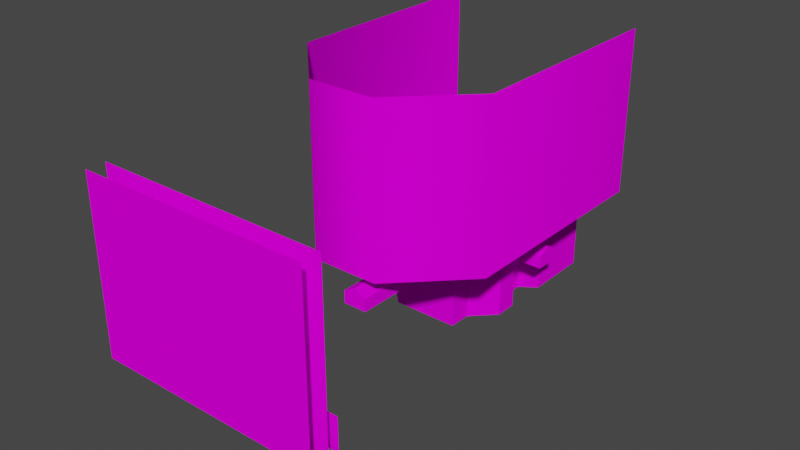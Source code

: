 # Source: level-6.blend  (saved by Blender 3.6.11; exported with 4.5.12 LTS)
import bpy
from mathutils import Matrix  # noqa: F401  (used for matrix-valued properties, if any)

bpy.ops.wm.read_factory_settings(use_empty=True)
scene = bpy.context.scene
scene.name = 'Scene'

# ---- collections
col_collection = bpy.data.collections.new('Collection'); scene.collection.children.link(col_collection)

# ---- images (referenced by path relative to the original .blend; pixels are not part of the script)
import os
ASSET_DIR = os.environ.get("B2B_ASSET_DIR", "")  # directory of the original .blend (textures are referenced by path, not embedded)
HERE = os.path.dirname(os.path.abspath(__file__))  # packed textures are extracted next to this script under _unpacked/

def load_image(name, relpath, width, height, colorspace="sRGB"):
    """Load a texture the original file referenced (path relative to the .blend, or extracted next to this script)."""
    p = next((c for c in (os.path.join(HERE, relpath), os.path.join(ASSET_DIR, relpath)) if relpath and os.path.exists(c)), "")
    if p:
        img = bpy.data.images.load(p, check_existing=True)
        img.name = name
    else:  # same state as the original file: an image datablock whose file is absent (Cycles renders it pink)
        img = bpy.data.images.new(name, width, height)
        img.source = "FILE"
        img.filepath = "//" + (relpath or name)
    img.colorspace_settings.name = colorspace
    return img
img_grass_png = load_image('grass.png', 'grass.png', 1024, 1024, 'sRGB')
img_dirt_wall_png = load_image('dirt-wall.png', 'dirt-wall.png', 1024, 1024, 'sRGB')
img_background_forest_1_png_001 = load_image('background-forest-1.png.001', 'background-forest-1.png', 1024, 1024, 'sRGB')
img_background_forest_2_png_001 = load_image('background-forest-2.png.001', 'background-forest-2.png', 1024, 1024, 'sRGB')
img_background_blackberry_bushes_png = load_image('background-blackberry-bushes.png', 'background-blackberry-bushes.png', 1024, 1024, 'sRGB')

# ---- materials (node trees are filled in below, after node groups)
mat_terrain = bpy.data.materials.new('terrain')
mat_terrain.alpha_threshold = 0.0
mat_terrain.use_backface_culling = True
mat_terrain.roughness = 0.5
mat_terrain.line_color = (0.0, 0.0, 0.0, 1.0)
mat_dirt_wall = bpy.data.materials.new('dirt wall')
mat_dirt_wall.alpha_threshold = 0.0
mat_dirt_wall.use_backface_culling = True
mat_dirt_wall.roughness = 0.5
mat_dirt_wall.line_color = (0.0, 0.0, 0.0, 1.0)
mat_tree_wall = bpy.data.materials.new('tree wall')
mat_tree_wall_solid = bpy.data.materials.new('tree wall solid')
mat_blackberry_wall = bpy.data.materials.new('blackberry wall')

# ---- material node trees
mat_terrain.use_nodes = True; mat_terrain.node_tree.nodes.clear()
_N = mat_terrain.node_tree.nodes; _L = mat_terrain.node_tree.links
n0 = _N.new('ShaderNodeOutputMaterial'); n0.name = 'Material Output'; n0.location = (300, 300)
n1 = _N.new('ShaderNodeBsdfPrincipled'); n1.name = 'Principled BSDF'; n1.location = (10, 300)
n1.distribution = 'GGX'
n1.subsurface_method = 'RANDOM_WALK_SKIN'
n1.inputs[3].default_value = 1.45
n1.inputs[13].default_value = 0.0
n1.inputs[27].default_value = (0.0, 0.0, 0.0, 1.0)
n1.inputs[28].default_value = 1.0
n2 = _N.new('ShaderNodeTexImage'); n2.name = 'Image Texture'; n2.location = (-280, 280)
n2.image = img_grass_png
_L.new(n1.outputs[0], n0.inputs[0])
_L.new(n2.outputs[0], n1.inputs[0])
n0.is_active_output = True
mat_dirt_wall.use_nodes = True; mat_dirt_wall.node_tree.nodes.clear()
_N = mat_dirt_wall.node_tree.nodes; _L = mat_dirt_wall.node_tree.links
n0 = _N.new('ShaderNodeOutputMaterial'); n0.name = 'Material Output'; n0.location = (300, 300)
n1 = _N.new('ShaderNodeBsdfPrincipled'); n1.name = 'Principled BSDF'; n1.location = (10, 300)
n1.distribution = 'GGX'
n1.subsurface_method = 'RANDOM_WALK_SKIN'
n1.inputs[3].default_value = 1.45
n1.inputs[13].default_value = 0.0
n1.inputs[27].default_value = (0.0, 0.0, 0.0, 1.0)
n1.inputs[28].default_value = 1.0
n2 = _N.new('ShaderNodeTexImage'); n2.name = 'Image Texture'; n2.location = (-280, 280)
n2.image = img_dirt_wall_png
_L.new(n1.outputs[0], n0.inputs[0])
_L.new(n2.outputs[0], n1.inputs[0])
n0.is_active_output = True
mat_tree_wall.use_nodes = True; mat_tree_wall.node_tree.nodes.clear()
_N = mat_tree_wall.node_tree.nodes; _L = mat_tree_wall.node_tree.links
n0 = _N.new('ShaderNodeBsdfPrincipled'); n0.name = 'Principled BSDF'; n0.location = (10, 300)
n0.distribution = 'GGX'
n0.subsurface_method = 'RANDOM_WALK_SKIN'
n0.inputs[2].default_value = 1.0
n0.inputs[3].default_value = 1.45
n0.inputs[13].default_value = 0.0
n0.inputs[27].default_value = (0.0, 0.0, 0.0, 1.0)
n0.inputs[28].default_value = 1.0
n1 = _N.new('ShaderNodeOutputMaterial'); n1.name = 'Material Output'; n1.location = (300, 300)
n2 = _N.new('ShaderNodeTexImage'); n2.name = 'Image Texture'; n2.location = (-280, 280)
n2.image = img_background_forest_1_png_001
n3 = _N.new('ShaderNodeTexImage'); n3.name = 'Image Texture.001'; n3.location = (-280, -120)
n3.image = img_background_forest_1_png_001
_L.new(n0.outputs[0], n1.inputs[0])
_L.new(n2.outputs[0], n0.inputs[0])
_L.new(n3.outputs[1], n0.inputs[4])
n1.is_active_output = True
mat_tree_wall_solid.use_nodes = True; mat_tree_wall_solid.node_tree.nodes.clear()
_N = mat_tree_wall_solid.node_tree.nodes; _L = mat_tree_wall_solid.node_tree.links
n0 = _N.new('ShaderNodeBsdfPrincipled'); n0.name = 'Principled BSDF'; n0.location = (10, 300)
n0.distribution = 'GGX'
n0.subsurface_method = 'RANDOM_WALK_SKIN'
n0.inputs[2].default_value = 1.0
n0.inputs[3].default_value = 1.45
n0.inputs[13].default_value = 0.0
n0.inputs[27].default_value = (0.0, 0.0, 0.0, 1.0)
n0.inputs[28].default_value = 1.0
n1 = _N.new('ShaderNodeOutputMaterial'); n1.name = 'Material Output'; n1.location = (300, 300)
n2 = _N.new('ShaderNodeTexImage'); n2.name = 'Image Texture'; n2.location = (-280, 280)
n2.image = img_background_forest_2_png_001
n3 = _N.new('ShaderNodeTexImage'); n3.name = 'Image Texture.001'; n3.location = (-280, -120)
n3.image = img_background_forest_2_png_001
_L.new(n0.outputs[0], n1.inputs[0])
_L.new(n2.outputs[0], n0.inputs[0])
_L.new(n3.outputs[1], n0.inputs[4])
n1.is_active_output = True
mat_blackberry_wall.use_nodes = True; mat_blackberry_wall.node_tree.nodes.clear()
_N = mat_blackberry_wall.node_tree.nodes; _L = mat_blackberry_wall.node_tree.links
n0 = _N.new('ShaderNodeBsdfPrincipled'); n0.name = 'Principled BSDF'; n0.location = (10, 300)
n0.distribution = 'GGX'
n0.subsurface_method = 'RANDOM_WALK_SKIN'
n0.inputs[2].default_value = 1.0
n0.inputs[3].default_value = 1.45
n0.inputs[13].default_value = 0.0
n0.inputs[27].default_value = (0.0, 0.0, 0.0, 1.0)
n0.inputs[28].default_value = 1.0
n1 = _N.new('ShaderNodeOutputMaterial'); n1.name = 'Material Output'; n1.location = (300, 300)
n2 = _N.new('ShaderNodeTexImage'); n2.name = 'Image Texture'; n2.location = (-280, 280)
n2.image = img_background_blackberry_bushes_png
n3 = _N.new('ShaderNodeTexImage'); n3.name = 'Image Texture.001'; n3.location = (-280, -120)
n3.image = img_background_blackberry_bushes_png
_L.new(n0.outputs[0], n1.inputs[0])
_L.new(n2.outputs[0], n0.inputs[0])
_L.new(n3.outputs[1], n0.inputs[4])
n1.is_active_output = True

# ---- world
world_world = bpy.data.worlds.new('World'); scene.world = world_world
world_world.use_nodes = True; world_world.node_tree.nodes.clear()
_N = world_world.node_tree.nodes; _L = world_world.node_tree.links
n0 = _N.new('ShaderNodeOutputWorld'); n0.name = 'World Output'; n0.location = (300, 300)
n1 = _N.new('ShaderNodeBackground'); n1.name = 'Background'; n1.location = (10, 300)
n1.inputs[0].default_value = (0.05088, 0.05088, 0.05088, 1.0)
_L.new(n1.outputs[0], n0.inputs[0])
n0.is_active_output = True
world_world.color = (0.05088, 0.05088, 0.05088)
world_world.use_sun_shadow = False
world_world.sun_shadow_jitter_overblur = 0.0

# ---- meshes
me_level_6 = bpy.data.meshes.new('level-6')
me_level_6.from_pydata([(-1.669e-06, -10.5, 4.768e-07), (1.875, -10.5, 4.768e-07), (0.0, 3.5, -6.912e-11), (-1.875, 0.0, 4.768e-07), (-1.875, -10.5, 4.768e-07), (1.875, -10.5, 2.0), (-1.875, -10.5, 2.0), (-1.669e-06, -10.5, 3.0), (0.0, 14.0, -12.0), (-3.5, 14.0, -12.0), (9.537e-07, 10.5, -12.0), (3.5, 14.0, -11.0), (-3.5, 10.5, -12.0), (-7.0, 14.0, -10.0), (-7.0, 10.5, -10.0), (0.0, 7.0, -6.912e-11), (-3.5, 7.0, -6.912e-11), (0.0, 10.5, -6.912e-11), (-1.278, 8.293, 5.954e-08), (0.0, 10.5, -2.0), (-1.278, 8.293, -2.0), (3.5, 10.5, -3.0), (0.0, 7.0, -3.0), (-3.5, 7.0, -3.0), (3.5, 7.0, -3.0), (1.192e-06, 7.0, -10.0), (3.5, 7.0, -10.0), (-3.5, 7.0, -10.0), (0.0, 17.5, -12.0), (-3.5, 17.5, -12.0), (3.5, 17.85, -11.0), (0.0, 21.0, -12.0), (-3.5, 21.0, -12.0), (3.5, 21.0, -11.0), (-3.5, 0.0, 3.0), (-7.0, 7.0, -3.0), (-7.0, 7.0, -10.0), (3.5, 0.0, 5.0), (-10.5, 10.5, -3.0), (-10.5, 10.5, -10.0), (-10.5, 14.0, -1.192e-07), (-10.5, 14.0, -3.0), (-10.5, 14.0, -10.0), (-7.0, 17.85, -10.0), (-3.5, 0.0, 5.0), (-7.0, 21.0, -11.0), (-10.5, 14.0, 3.0), (3.5, 10.5, -10.0), (1.875, -7.0, 2.0), (-1.875, -7.0, 2.0), (-1.669e-06, -3.5, 4.768e-07), (1.875, -7.0, 4.768e-07), (-10.5, 24.5, 5.0), (1.875, 2.384e-07, 2.0), (-1.875, 0.0, 2.0), (-1.669e-06, -3.5, 3.0), (1.875, -3.5, 2.0), (-1.875, -3.5, 4.768e-07), (-1.875, -3.5, 2.0), (-3.5, 3.5, -6.912e-11), (-3.5, 3.5, 3.0), (-10.5, 10.5, 3.0), (-7.0, 7.0, -1.192e-07), (-7.0, 7.0, 3.0), (3.5, 3.5, -6.912e-11), (3.5, 3.5, 3.0), (3.5, 7.0, -6.912e-11), (3.5, 7.0, 3.0), (3.5, 10.5, -6.912e-11), (7.0, 14.0, -6.912e-11), (-10.5, 10.5, -1.192e-07), (3.5, 3.5, 5.0), (3.5, 7.0, 5.0), (3.5, 10.5, 5.0), (3.5, 10.5, 3.0), (7.0, 14.0, -10.0), (7.0, 14.0, -3.0), (7.0, 14.0, 3.0), (-3.5, 3.5, 5.0), (-7.0, 7.0, 5.0), (-10.5, 10.5, 5.0), (-10.5, 14.0, 5.0), (-10.5, 17.5, -10.0), (-10.5, 17.5, -3.0), (-2.384e-07, -3.5, 7.0), (-3.5, 0.0, 7.0), (-3.5, 3.5, 7.0), (-7.0, 7.0, 7.0), (-1.875, -7.0, 4.768e-07), (-3.5, 0.0, -6.912e-11), (-1.669e-06, -7.0, 4.768e-07), (1.875, -3.5, 4.768e-07), (-1.669e-06, -7.0, 3.0), (-3.815e-06, 1.192e-07, 4.768e-07), (3.5, 9.537e-07, 0.0), (3.5, 0.0, 7.0), (-2.384e-07, 0.0, 7.0), (1.875, 2.384e-07, 4.768e-07), (3.5, 0.0, 3.0), (-14.0, 21.0, 5.0), (-1.907e-06, 1.192e-07, 3.0), (10.5, 22.87, -3.0), (7.0, 19.12, -3.0), (7.0, 21.0, 0.0), (7.0, 24.5, 0.0), (10.5, 19.12, -1.0), (10.5, 19.12, -3.0), (10.5, 22.87, -1.0), (10.5, 21.0, 0.0), (7.0, 21.0, -3.0), (7.0, 24.5, -3.0), (7.0, 19.12, -1.0), (7.0, 22.87, -1.0), (0.0, 24.5, -12.0), (7.0, 22.87, -3.0), (7.0, 17.5, -6.912e-11), (7.0, 17.5, -3.0), (7.0, 17.5, 3.0), (7.0, 24.5, 3.0), (7.0, 21.0, 3.0), (-3.5, 24.5, -12.0), (3.5, 24.15, -11.0), (-7.0, 24.5, -11.0), (3.5, 21.0, -3.0), (7.0, 24.5, -10.0), (3.5, 17.85, -3.0), (3.5, 24.15, -3.0), (5.96e-07, 7.0, -6.5), (-3.5, 7.0, -6.5), (3.5, 7.0, -6.5), (-7.0, 7.0, -6.5), (-10.5, 10.5, -6.5), (-10.5, 14.0, -6.5), (3.5, 10.5, -6.5), (7.0, 14.0, -6.5), (7.0, 17.5, -6.5), (3.5, 17.85, -6.5), (3.5, 21.0, -6.5), (7.0, 17.5, -10.0), (3.5, 24.15, -6.5), (7.0, 24.5, -6.5), (-10.5, 21.0, -3.0), (-10.5, 24.5, 0.0), (-10.5, 24.5, 3.0), (-10.5, 17.5, 3.0), (-10.5, 21.0, 3.0), (-7.0, 21.0, -3.0), (-7.0, 24.5, -3.0), (-7.0, 17.85, -3.0), (-10.5, 24.5, -6.5), (-7.0, 24.5, -4.5), (-7.0, 21.0, -6.5), (-10.5, 24.5, -10.0), (-7.0, 17.85, -6.5), (-10.5, 17.5, -6.5), (10.5, 21.0, -3.0), (7.0, 28.0, 0.0), (7.0, 28.0, -3.0), (0.0, 28.0, -12.0), (7.0, 28.0, 3.0), (-3.5, 28.0, -12.0), (3.5, 28.0, -11.0), (-7.0, 28.0, -11.0), (7.0, 28.0, -10.0), (7.0, 28.0, -6.5), (-10.5, 28.0, 5.0), (-10.5, 28.0, 0.0), (-10.5, 28.0, 3.0), (-10.5, 28.0, -6.5), (-10.5, 28.0, -10.0), (3.5, 10.5, 7.0), (7.0, 14.0, 5.0), (7.0, 14.0, 7.0), (-7.0, -3.5, 7.0), (-7.0, 3.5, 7.0), (-3.5, -3.5, 7.0), (-7.0, 0.0, 7.0), (3.5, -3.5, 7.0), (7.0, -3.5, 7.0), (7.0, 0.0, 7.0), (3.5, 3.5, 7.0), (7.0, 3.5, 7.0), (3.5, 7.0, 7.0), (7.0, 7.0, 7.0), (7.0, 10.5, 7.0), (-2.384e-07, -10.5, 7.0), (-7.0, -10.5, 7.0), (-3.5, -10.5, 7.0), (3.5, -10.5, 7.0), (7.0, -7.0, 7.0), (3.5, -7.0, 7.0), (-2.384e-07, -7.0, 7.0), (-3.5, -7.0, 7.0), (-7.0, -7.0, 7.0), (5.25, 12.25, -2.0), (5.25, 12.25, -6.912e-11), (1.333, 12.13, -2.0), (1.333, 12.13, -7.52e-09), (3.5, 12.5, -2.0), (3.5, 12.5, -6.912e-11), (-14.0, 19.12, -3.0), (-10.5, 22.87, -3.0), (-10.5, 21.0, 0.0), (-10.5, 17.5, 0.0), (-14.0, 22.87, -1.0), (-14.0, 22.87, -3.0), (-14.0, 19.12, -1.0), (-14.0, 21.0, 0.0), (-10.5, 22.87, -1.0), (-10.5, 19.12, -1.0), (-10.5, 19.12, -3.0), (-10.5, 24.5, -3.0), (-14.0, 21.0, -3.0), (-2.384e-07, 0.0, 5.0), (-14.0, 28.0, 5.0), (-10.5, 21.0, 5.0), (-14.0, 24.5, 5.0), (-10.5, 17.5, 5.0), (-14.0, 17.5, 5.0), (-14.0, 14.0, 5.0), (-14.0, 10.5, 5.0), (10.5, 28.0, 5.0), (10.5, 24.5, 5.0), (7.0, 21.0, 5.0), (7.0, 28.0, 5.0), (10.5, 21.0, 5.0), (7.0, 24.5, 5.0), (10.5, 17.5, 5.0), (7.0, 17.5, 5.0), (-10.5, 7.0, 7.0), (-10.5, 3.5, 7.0), (-10.5, 0.0, 7.0), (-10.5, 7.0, 5.0), (10.5, 14.0, 5.0), (10.5, 14.0, 7.0), (10.5, 10.5, 7.0), (7.0, 35.0, 0.0), (7.0, 35.0, -3.0), (0.0, 35.0, -12.0), (7.0, 35.0, 3.0), (-3.5, 35.0, -12.0), (3.5, 35.0, -11.0), (-7.0, 35.0, -11.0), (7.0, 35.0, -10.0), (7.0, 35.0, -6.5), (-10.5, 35.0, 5.0), (-10.5, 35.0, 0.0), (-10.5, 35.0, 3.0), (-10.5, 35.0, -6.5), (-10.5, 35.0, -10.0), (-14.0, 35.0, 5.0), (10.5, 35.0, 5.0), (7.0, 35.0, 5.0), (7.0, 31.5, 5.0), (7.0, 31.5, 3.0), (-3.5, 31.5, -12.0), (-7.0, 31.5, -11.0), (-10.5, 31.5, -10.0), (-10.5, 31.5, -6.5), (7.0, 31.5, -10.0), (3.5, 31.5, -11.0), (-10.5, 31.5, -3.0), (7.0, 31.5, -3.0), (7.0, 31.5, -6.5), (0.0, 31.5, -12.0), (10.5, 31.5, 5.0), (-10.5, 31.5, 3.0), (-10.5, 31.5, 5.0), (7.0, 31.5, 0.0), (-10.5, 31.5, 0.0), (-14.0, 31.5, 5.0), (-10.5, 28.0, -3.0), (-8.175, 26.04, -4.5), (-8.5, 35.0, -3.0), (-10.5, 35.0, -3.0), (-8.5, 28.0, -3.0), (-8.5, 28.0, -4.5), (-8.5, 31.5, -3.0), (-8.5, 31.5, -4.5), (-8.175, 26.04, -3.0), (-8.5, 35.0, -4.5), (-14.0, 7.0, 7.0), (-14.0, 3.5, 7.0), (-14.0, 0.0, 7.0), (-14.0, 7.0, 5.0), (10.5, 7.0, 7.0), (-10.5, -3.5, 7.0), (-14.0, -3.5, 7.0), (-10.5, -7.0, 7.0), (10.5, -3.5, 7.0), (10.5, 0.0, 7.0), (10.5, 3.5, 7.0), (14.0, 28.0, 5.0), (14.0, 24.5, 5.0), (14.0, 21.0, 5.0), (14.0, 17.5, 5.0), (14.0, 14.0, 5.0), (14.0, 14.0, 7.0), (14.0, 10.5, 7.0), (14.0, 35.0, 5.0), (14.0, 31.5, 5.0), (14.0, 7.0, 7.0), (14.0, 0.0, 7.0), (14.0, 3.5, 7.0), (-17.5, 21.0, 5.0), (-17.5, 28.0, 5.0), (-17.5, 24.5, 5.0), (-17.5, 17.5, 5.0), (-17.5, 14.0, 5.0), (-17.5, 10.5, 5.0), (-17.5, 35.0, 5.0), (-17.5, 31.5, 5.0), (-17.5, 7.0, 7.0), (-17.5, 3.5, 7.0), (-17.5, 0.0, 7.0), (-17.5, 7.0, 5.0)], [], [(93, 2, 59, 3), (59, 89, 3), (217, 218, 219, 81), (64, 2, 93, 97), (94, 64, 97), (165, 214, 216, 52), (49, 92, 7, 6), (90, 88, 4, 0), (11, 8, 10), (10, 8, 9, 12), (12, 9, 13, 14), (2, 64, 66, 15), (59, 2, 15, 16), (15, 66, 68, 17), (15, 17, 18), (19, 17, 197, 196), (18, 17, 19, 20), (19, 21, 24, 22), (20, 19, 22), (18, 20, 23, 16), (129, 127, 22, 24), (127, 128, 23, 22), (10, 12, 27, 25), (10, 25, 26), (13, 9, 29, 43), (8, 11, 30, 28), (9, 8, 28, 29), (29, 32, 45), (28, 30, 33, 31), (29, 28, 31, 32), (128, 27, 36, 130), (16, 23, 35, 62), (36, 27, 12), (36, 14, 39), (13, 42, 39, 14), (46, 40, 203, 144), (130, 36, 39, 131), (62, 35, 38, 70), (131, 39, 42, 132), (70, 38, 41, 40), (40, 41, 83, 203), (42, 13, 43, 82), (129, 24, 21, 133), (74, 77, 69, 195), (133, 21, 194), (88, 49, 6, 4), (92, 48, 5, 7), (5, 1, 0, 7), (7, 0, 4, 6), (57, 58, 49, 88), (91, 50, 90, 51), (56, 91, 51, 48), (50, 57, 88, 90), (48, 51, 1, 5), (51, 90, 0, 1), (37, 98, 100, 213), (100, 34, 44, 213), (34, 89, 59, 60), (62, 63, 60, 59), (94, 98, 65, 64), (64, 65, 67, 66), (66, 67, 74, 68), (194, 195, 69, 76), (63, 62, 70, 61), (61, 70, 40, 46), (58, 55, 92, 49), (53, 98, 94, 97), (98, 37, 71, 65), (65, 71, 72, 67), (67, 72, 73, 74), (74, 73, 171, 77), (44, 34, 60, 78), (79, 63, 61, 80), (80, 61, 46, 81), (81, 46, 144, 217), (86, 87, 174), (71, 37, 95, 180), (44, 78, 86, 85), (91, 97, 93, 50), (72, 71, 180, 182), (16, 62, 59), (98, 53, 100), (52, 216, 99, 215), (215, 99, 218, 217), (3, 54, 58, 57), (97, 91, 56, 53), (50, 93, 3, 57), (95, 37, 213, 96), (100, 53, 56, 55), (54, 100, 55, 58), (34, 100, 54), (55, 56, 48, 92), (227, 228, 171, 233), (81, 219, 220, 80), (101, 114, 109, 155), (155, 109, 102, 106), (111, 103, 108, 105), (103, 112, 107, 108), (114, 101, 107, 112), (102, 111, 105, 106), (118, 104, 103, 119), (111, 102, 116, 115), (104, 112, 103), (112, 104, 110, 114), (117, 119, 103, 115), (69, 77, 117, 115), (134, 76, 116, 135), (77, 171, 228, 117), (76, 69, 115, 116), (119, 223, 226, 118), (117, 228, 223, 119), (45, 32, 120, 122), (31, 33, 121, 113), (32, 31, 113, 120), (116, 102, 125), (102, 109, 123, 125), (109, 114, 126, 123), (126, 114, 110), (47, 75, 11), (11, 75, 138, 30), (75, 134, 135, 138), (47, 133, 134, 75), (26, 129, 133, 47), (132, 42, 82, 154), (41, 132, 154, 83), (38, 131, 132, 41), (35, 130, 131, 38), (23, 128, 130, 35), (25, 27, 128, 127), (26, 25, 127, 129), (135, 116, 125, 136), (136, 125, 123, 137), (137, 123, 126, 139), (139, 126, 110, 140), (30, 136, 137, 33), (138, 135, 136, 30), (121, 139, 140, 124), (33, 137, 139, 121), (142, 143, 145, 202), (203, 202, 145, 144), (145, 215, 217, 144), (143, 52, 215, 145), (211, 201, 147), (201, 141, 146, 147), (141, 210, 148, 146), (148, 210, 83), (211, 147, 279), (150, 147, 146, 151), (151, 146, 148, 153), (153, 148, 83, 154), (45, 151, 153, 43), (43, 153, 154, 82), (152, 149, 150, 122), (122, 150, 151, 45), (107, 101, 155, 108), (108, 155, 106, 105), (277, 278, 280, 273), (52, 143, 167, 165), (110, 104, 156, 157), (142, 211, 271, 166), (124, 140, 164, 163), (143, 142, 166, 167), (118, 226, 224, 159), (152, 122, 162, 169), (104, 118, 159, 156), (121, 124, 163, 161), (122, 120, 160, 162), (113, 121, 161, 158), (120, 113, 158, 160), (149, 152, 169, 168), (140, 110, 157, 164), (72, 182, 170, 73), (73, 170, 172, 171), (78, 79, 87, 86), (86, 174, 176, 85), (85, 176, 173, 175), (85, 175, 84, 96), (96, 84, 177, 95), (95, 177, 178, 179), (95, 179, 181, 180), (180, 181, 183, 182), (182, 183, 184, 170), (190, 191, 185, 188), (192, 193, 186, 187), (191, 192, 187, 185), (84, 175, 192, 191), (175, 173, 193, 192), (177, 84, 191, 190), (178, 177, 190, 189), (170, 184, 172), (68, 195, 199), (68, 74, 195), (134, 133, 194, 76), (197, 199, 198, 196), (194, 21, 198), (21, 19, 196), (195, 194, 198, 199), (68, 199, 197), (115, 103, 111), (200, 210, 141, 212), (212, 141, 201, 205), (208, 202, 207, 204), (202, 209, 206, 207), (210, 200, 206, 209), (201, 208, 204, 205), (208, 201, 211, 142), (203, 209, 202), (209, 203, 83, 210), (206, 200, 212, 207), (207, 212, 205, 204), (142, 202, 208), (54, 3, 89, 34), (44, 85, 96, 213), (221, 224, 226, 222), (222, 226, 223, 225), (225, 223, 228, 227), (176, 174, 230, 231), (174, 87, 229, 230), (87, 79, 232, 229), (79, 80, 232), (80, 220, 284, 232), (172, 184, 235, 234), (171, 172, 234, 233), (47, 11, 10), (47, 10, 26), (254, 253, 252, 239), (256, 255, 240, 242), (258, 257, 249, 248), (260, 259, 243, 241), (275, 276, 278, 277), (263, 262, 237, 244), (259, 263, 244, 243), (264, 260, 241, 238), (257, 256, 242, 249), (255, 264, 238, 240), (253, 265, 251, 252), (267, 266, 247, 245), (262, 268, 236, 237), (269, 261, 274, 246), (268, 254, 239, 236), (270, 267, 245, 250), (266, 269, 246, 247), (167, 166, 269, 266), (214, 165, 267, 270), (156, 159, 254, 268), (166, 271, 261, 269), (157, 156, 268, 262), (165, 167, 266, 267), (224, 221, 265, 253), (160, 158, 264, 255), (169, 162, 256, 257), (158, 161, 260, 264), (163, 164, 263, 259), (164, 157, 262, 263), (279, 272, 276, 275), (161, 163, 259, 260), (168, 169, 257, 258), (162, 160, 255, 256), (159, 224, 253, 254), (271, 275, 277, 261), (261, 277, 273, 274), (149, 168, 276, 272), (258, 278, 276, 168), (248, 280, 278, 258), (147, 150, 272, 279), (271, 211, 279, 275), (150, 149, 272), (229, 232, 284, 281), (231, 230, 282, 283), (230, 229, 281, 282), (184, 183, 285, 235), (231, 283, 287, 286), (176, 231, 286, 173), (173, 286, 288, 193), (286, 287, 288), (193, 288, 186), (183, 181, 291, 285), (178, 189, 289), (179, 178, 289, 290), (181, 179, 290, 291), (234, 235, 298, 297), (291, 290, 302, 303), (227, 233, 296, 295), (225, 227, 295, 294), (235, 285, 301, 298), (221, 222, 293, 292), (285, 291, 303, 301), (251, 265, 300, 299), (265, 221, 292, 300), (233, 234, 297, 296), (188, 189, 190), (222, 225, 294, 293), (290, 289, 302), (283, 282, 313, 314), (284, 220, 309, 315), (220, 219, 308, 309), (270, 250, 310, 311), (214, 270, 311, 305), (281, 284, 315, 312), (216, 214, 305, 306), (99, 216, 306, 304), (218, 99, 304, 307), (282, 281, 312, 313), (219, 218, 307, 308), (283, 314, 287), (63, 79, 78, 60), (16, 15, 18), (23, 20, 22), (17, 68, 197), (198, 21, 196), (43, 29, 45), (14, 36, 12)])
me_level_6.polygons.foreach_set('material_index', [0, 0, 0, 0, 0, 0, 1, 0, 0, 0, 0, 0, 0, 0, 0, 1, 1, 1, 1, 1, 1, 1, 0, 0, 0, 0, 0, 0, 0, 0, 1, 1, 0, 0, 0, 1, 1, 1, 1, 1, 1, 0, 1, 1, 1, 1, 1, 1, 1, 1, 0, 1, 0, 1, 0, 1, 1, 1, 1, 1, 1, 1, 1, 1, 1, 1, 1, 1, 1, 1, 1, 1, 1, 1, 1, 0, 1, 1, 0, 1, 0, 1, 0, 0, 1, 1, 0, 1, 1, 1, 1, 1, 0, 0, 0, 0, 1, 1, 1, 1, 1, 1, 1, 1, 1, 1, 1, 1, 1, 1, 1, 0, 0, 0, 0, 0, 0, 0, 0, 0, 1, 1, 1, 1, 1, 1, 1, 1, 1, 1, 1, 1, 1, 1, 1, 1, 1, 1, 1, 1, 1, 1, 0, 0, 0, 0, 0, 1, 1, 1, 1, 1, 1, 1, 1, 1, 1, 1, 1, 1, 1, 1, 1, 0, 1, 0, 0, 0, 0, 1, 1, 1, 1, 1, 0, 0, 0, 0, 0, 0, 0, 0, 0, 0, 0, 0, 0, 0, 0, 0, 0, 1, 1, 1, 1, 1, 1, 0, 1, 0, 0, 1, 1, 1, 1, 1, 1, 1, 1, 1, 1, 1, 1, 0, 0, 0, 0, 0, 1, 0, 0, 0, 1, 0, 0, 1, 0, 1, 0, 1, 1, 1, 0, 0, 0, 0, 1, 1, 1, 1, 0, 1, 1, 0, 1, 1, 1, 1, 0, 0, 0, 0, 1, 1, 1, 0, 1, 0, 1, 0, 0, 1, 1, 1, 1, 0, 1, 1, 0, 0, 0, 0, 0, 0, 0, 0, 0, 0, 0, 0, 0, 0, 0, 0, 0, 0, 0, 0, 0, 1, 0, 0, 0, 0, 0, 0, 0, 0, 1, 0, 0, 0, 0, 0, 0, 1, 0, 1, 0, 1, 0, 0])
_uv = me_level_6.uv_layers.new(name='UVMap')
_uv.uv.foreach_set('vector', [0.7384, -1.658, 0.7384, -1.119, 0.1999, -1.119, 0.4499, -1.658, 0.1999, -1.119, 0.1999, -1.658, 0.4499, -1.658, -0.877, 1.034, -1.415, 1.034, -1.415, 0.496, -0.877, 0.496, 1.277, -1.119, 0.7384, -1.119, 0.7384, -1.658, 1.027, -1.658, 1.277, -1.658, 1.277, -1.119, 1.027, -1.658, -0.877, 2.65, -1.415, 2.65, -1.415, 2.111, -0.877, 2.111, 0.4499, -2.735, 0.7384, -2.735, 0.7384, -3.273, 0.4499, -3.273, 0.7384, -2.735, 0.4499, -2.735, 0.4499, -3.273, 0.7384, -3.273, 1.277, 0.496, 0.7384, 0.496, 0.7384, -0.04248, 0.7384, -0.04248, 0.7384, 0.496, 0.1999, 0.496, 0.1999, -0.04248, 0.1999, -0.04248, 0.1999, 0.496, -0.3385, 0.496, -0.3385, -0.04248, 0.7384, -1.119, 1.277, -1.119, 1.277, -0.5809, 0.7384, -0.5809, 0.1999, -1.119, 0.7384, -1.119, 0.7384, -0.5809, 0.1999, -0.5809, 0.7384, -0.5809, 1.277, -0.5809, 1.277, -0.04248, 0.7384, -0.04248, 0.7384, -0.5809, 0.7384, -0.04248, 0.5418, -0.3821, -0.04248, 0.2851, -0.04248, 0.5928, 0.208, 0.5928, 0.208, 0.2851, -0.3821, 0.5928, -0.04248, 0.5928, -0.04248, 0.2851, -0.3821, 0.2851, 0.7384, -0.04248, 1.277, -0.04248, 1.277, -0.5809, 0.7384, -0.5809, 0.5418, -0.3821, 0.7384, -0.04248, 0.7384, -0.5809, 0.5418, 0.5928, 0.5418, 0.2851, 0.1999, 0.1312, 0.1999, 0.5928, 1.277, -0.4072, 0.7384, -0.4072, 0.7384, 0.1312, 1.277, 0.1312, 0.7384, -0.4072, 0.1999, -0.4072, 0.1999, 0.1312, 0.7384, 0.1312, 0.7384, -0.04248, 0.1999, -0.04248, 0.1999, -0.5809, 0.7384, -0.5809, 0.7384, -0.04248, 0.7384, -0.5809, 1.277, -0.5809, -0.3385, 0.496, 0.1999, 0.496, 0.1999, 1.034, -0.3385, 1.088, 0.7384, 0.496, 1.277, 0.496, 1.277, 1.088, 0.7384, 1.034, 0.1999, 0.496, 0.7384, 0.496, 0.7384, 1.034, 0.1999, 1.034, 0.1999, 1.034, 0.1999, 1.573, -0.3385, 1.573, 0.7384, 1.034, 1.277, 1.088, 1.277, 1.573, 0.7384, 1.573, 0.1999, 1.034, 0.7384, 1.034, 0.7384, 1.573, 0.1999, 1.573, 0.1999, -0.4072, 0.1999, -0.9457, -0.3385, -0.9457, -0.3385, -0.4072, 0.1999, 0.5928, 0.1999, 0.1312, -0.3385, 0.1312, -0.3385, 0.5928, -0.3385, -0.5809, 0.1999, -0.5809, 0.1999, -0.04248, -0.3385, -0.5809, -0.3385, -0.04248, -0.877, -0.04248, -0.3385, 0.496, -0.877, 0.496, -0.877, -0.04248, -0.3385, -0.04248, 0.496, 1.054, 0.496, 0.5928, 1.034, 0.5928, 1.034, 1.054, -0.5809, -0.4072, -0.5809, -0.9457, -0.04248, -0.9457, -0.04248, -0.4072, -0.5809, 0.5928, -0.5809, 0.1312, -0.04248, 0.1312, -0.04248, 0.5928, -0.04248, -0.4072, -0.04248, -0.9457, 0.496, -0.9457, 0.496, -0.4072, -0.04248, 0.5928, -0.04248, 0.1312, 0.496, 0.1312, 0.496, 0.5928, 0.496, 0.5928, 0.496, 0.1312, 1.034, 0.1312, 1.034, 0.5928, -0.877, 0.496, -0.3385, 0.496, -0.3385, 1.088, -0.877, 1.034, -0.5809, -0.4072, -0.5809, 0.1312, -0.04248, 0.1312, -0.04248, -0.4072, 1.277, 1.054, 1.815, 1.054, 1.815, 0.5928, 1.546, 0.5928, 1.277, -0.4072, 1.277, 0.1312, 1.546, 0.2851, -2.735, 0.5928, -2.735, 0.9005, -3.273, 0.9005, -3.273, 0.5928, 0.7384, -2.735, 1.027, -2.735, 1.027, -3.273, 0.7384, -3.273, 1.027, 0.9005, 1.027, 0.5928, 0.7384, 0.5928, 0.7384, 1.054, 0.7384, 1.054, 0.7384, 0.5928, 0.4499, 0.5928, 0.4499, 0.9005, -2.196, 0.5928, -2.196, 0.9005, -2.735, 0.9005, -2.735, 0.5928, 1.027, -2.196, 0.7384, -2.196, 0.7384, -2.735, 1.027, -2.735, -2.196, 0.9005, -2.196, 0.5928, -2.735, 0.5928, -2.735, 0.9005, 0.7384, -2.196, 0.4499, -2.196, 0.4499, -2.735, 0.7384, -2.735, -2.735, 0.9005, -2.735, 0.5928, -3.273, 0.5928, -3.273, 0.9005, 1.027, -2.735, 0.7384, -2.735, 0.7384, -3.273, 1.027, -3.273, 1.277, 1.362, 1.277, 1.054, 0.7384, 1.054, 0.7384, 1.362, 0.7384, 1.054, 0.1999, 1.054, 0.1999, 1.362, 0.7384, 1.362, -1.658, 1.054, -1.658, 0.5928, -1.119, 0.5928, -1.119, 1.054, -0.3385, 0.5928, -0.3385, 1.054, 0.1999, 1.054, 0.1999, 0.5928, -1.658, 0.5928, -1.658, 1.054, -1.119, 1.054, -1.119, 0.5928, -1.119, 0.5928, -1.119, 1.054, -0.5809, 1.054, -0.5809, 0.5928, -0.5809, 0.5928, -0.5809, 1.054, -0.04248, 1.054, -0.04248, 0.5928, 1.546, 0.2851, 1.546, 0.5928, 1.815, 0.5928, 1.815, 0.1312, -0.5809, 1.054, -0.5809, 0.5928, -0.04248, 0.5928, -0.04248, 1.054, -0.04248, 1.054, -0.04248, 0.5928, 0.496, 0.5928, 0.496, 1.054, 0.4499, -2.196, 0.7384, -2.196, 0.7384, -2.735, 0.4499, -2.735, 1.027, 0.9005, 1.277, 1.054, 1.277, 0.5928, 1.027, 0.5928, -1.658, 1.054, -1.658, 1.362, -1.119, 1.362, -1.119, 1.054, -1.119, 1.054, -1.119, 1.362, -0.5809, 1.362, -0.5809, 1.054, -0.5809, 1.054, -0.5809, 1.362, -0.04248, 1.362, -0.04248, 1.054, 1.277, 1.054, 1.277, 1.362, 1.815, 1.362, 1.815, 1.054, -1.658, 1.362, -1.658, 1.054, -1.119, 1.054, -1.119, 1.362, -0.5809, 1.362, -0.5809, 1.054, -0.04248, 1.054, -0.04248, 1.362, -0.04248, 1.362, -0.04248, 1.054, 0.496, 1.054, 0.496, 1.362, 0.496, 1.362, 0.496, 1.054, 1.034, 1.054, 1.034, 1.362, 0.1999, -1.119, -0.3385, -0.5809, -0.3385, -1.119, -1.119, 1.362, -1.658, 1.362, -1.658, 1.67, -1.119, 1.67, -1.658, 1.362, -1.119, 1.362, -1.119, 1.67, -1.658, 1.67, 1.027, -2.196, 1.027, -1.658, 0.7384, -1.658, 0.7384, -2.196, -0.5809, 1.362, -1.119, 1.362, -1.119, 1.67, -0.5809, 1.67, 0.1999, -0.5809, -0.3385, -0.5809, 0.1999, -1.119, 1.277, 1.054, 1.027, 0.9005, 0.7384, 1.054, -0.877, 2.111, -1.415, 2.111, -1.415, 1.573, -0.877, 1.573, -0.877, 1.573, -1.415, 1.573, -1.415, 1.034, -0.877, 1.034, -1.658, 0.5928, -1.658, 0.9005, -2.196, 0.9005, -2.196, 0.5928, -1.658, 0.5928, -2.196, 0.5928, -2.196, 0.9005, -1.658, 0.9005, 0.7384, -2.196, 0.7384, -1.658, 0.4499, -1.658, 0.4499, -2.196, 1.277, 1.67, 1.277, 1.362, 0.7384, 1.362, 0.7384, 1.67, 0.7384, -1.658, 1.027, -1.658, 1.027, -2.196, 0.7384, -2.196, 0.4499, -1.658, 0.7384, -1.658, 0.7384, -2.196, 0.4499, -2.196, 0.1999, 1.054, 0.7384, 1.054, 0.4499, 0.9005, 0.7384, -2.196, 1.027, -2.196, 1.027, -2.735, 0.7384, -2.735, 2.354, 1.034, 1.815, 1.034, 1.815, 0.496, 2.354, 0.496, -0.877, 0.496, -1.415, 0.496, -1.415, -0.04248, -0.877, -0.04248, 2.354, 1.861, 1.815, 1.861, 1.815, 1.573, 2.354, 1.573, 2.354, 1.573, 1.815, 1.573, 1.815, 1.284, 2.354, 1.284, 1.815, 1.284, 1.815, 1.573, 2.354, 1.573, 2.354, 1.284, 1.815, 1.573, 1.815, 1.861, 2.354, 1.861, 2.354, 1.573, 1.815, 0.1312, 2.354, 0.1312, 2.354, 0.4389, 1.815, 0.4389, 1.815, 0.1312, 1.815, 0.4389, 2.354, 0.4389, 2.354, 0.1312, 2.111, 1.054, 2.111, 0.5928, 1.573, 0.5928, 1.573, 1.054, 1.284, 0.4389, 1.284, 0.1312, 1.034, 0.1312, 1.034, 0.5928, 2.111, 0.5928, 1.861, 0.4389, 1.573, 0.5928, 1.861, 0.4389, 2.111, 0.5928, 2.111, 0.1312, 1.861, 0.1312, 1.034, 1.054, 1.573, 1.054, 1.573, 0.5928, 1.034, 0.5928, 0.496, 0.5928, 0.496, 1.054, 1.034, 1.054, 1.034, 0.5928, 0.496, -0.4072, 0.496, 0.1312, 1.034, 0.1312, 1.034, -0.4072, 0.496, 1.054, 0.496, 1.362, 1.034, 1.362, 1.034, 1.054, 0.496, 0.1312, 0.496, 0.5928, 1.034, 0.5928, 1.034, 0.1312, 1.573, 1.054, 1.573, 1.362, 2.111, 1.362, 2.111, 1.054, 1.034, 1.054, 1.034, 1.362, 1.573, 1.362, 1.573, 1.054, -0.3385, 1.573, 0.1999, 1.573, 0.1999, 2.111, -0.3385, 2.111, 0.7384, 1.573, 1.277, 1.573, 1.277, 2.058, 0.7384, 2.111, 0.1999, 1.573, 0.7384, 1.573, 0.7384, 2.111, 0.1999, 2.111, 1.815, 1.034, 1.815, 1.284, 1.277, 1.088, 1.815, 1.284, 1.815, 1.573, 1.277, 1.573, 1.277, 1.088, 1.815, 1.573, 1.815, 1.861, 1.277, 2.058, 1.277, 1.573, 1.277, 2.058, 1.815, 1.861, 1.815, 2.111, 1.277, -0.04248, 1.815, 0.496, 1.277, 0.496, 1.277, 0.496, 1.815, 0.496, 1.815, 1.034, 1.277, 1.088, 0.496, -0.9457, 0.496, -0.4072, 1.034, -0.4072, 1.034, -0.9457, 1.277, -0.9457, 1.277, -0.4072, 1.815, -0.4072, 1.815, -0.9457, -0.5809, -0.9457, -0.5809, -0.4072, -0.04248, -0.4072, -0.04248, -0.9457, 0.496, -0.4072, 0.496, -0.9457, 1.034, -0.9457, 1.034, -0.4072, 0.496, 0.1312, 0.496, -0.4072, 1.034, -0.4072, 1.034, 0.1312, -0.04248, 0.1312, -0.04248, -0.4072, 0.496, -0.4072, 0.496, 0.1312, -0.5809, 0.1312, -0.5809, -0.4072, -0.04248, -0.4072, -0.04248, 0.1312, 0.1999, 0.1312, 0.1999, -0.4072, -0.3385, -0.4072, -0.3385, 0.1312, 0.7384, -0.9457, 0.1999, -0.9457, 0.1999, -0.4072, 0.7384, -0.4072, 1.277, -0.9457, 0.7384, -0.9457, 0.7384, -0.4072, 1.277, -0.4072, 1.815, -0.4072, 1.815, 0.1312, 1.277, 0.1312, 1.277, -0.4072, 1.088, -0.4072, 1.088, 0.1312, 1.573, 0.1312, 1.573, -0.4072, 1.573, -0.4072, 1.573, 0.1312, 2.058, 0.1312, 2.058, -0.4072, 1.277, -0.4072, 1.277, 0.1312, 1.815, 0.1312, 1.815, -0.4072, 1.088, -1.1, 1.088, -0.4072, 1.573, -0.4072, 1.573, -1.1, 1.815, -0.9457, 1.815, -0.4072, 1.277, -0.4072, 1.277, -1.1, 1.277, -1.1, 1.277, -0.4072, 1.815, -0.4072, 1.815, -0.9457, 1.573, -1.1, 1.573, -0.4072, 2.058, -0.4072, 2.058, -1.1, 2.111, 0.5928, 2.111, 1.054, 1.573, 1.054, 1.573, 0.5928, 1.034, 0.5928, 1.573, 0.5928, 1.573, 1.054, 1.034, 1.054, 1.573, 1.054, 1.573, 1.362, 1.034, 1.362, 1.034, 1.054, 2.111, 1.054, 2.111, 1.362, 1.573, 1.362, 1.573, 1.054, -0.877, 2.111, -0.877, 1.861, -0.3385, 2.111, -0.877, 1.861, -0.877, 1.573, -0.3385, 1.573, -0.3385, 2.111, -0.877, 1.573, -0.877, 1.284, -0.3385, 1.088, -0.3385, 1.573, -0.3385, 1.088, -0.877, 1.284, -0.877, 1.034, -0.877, 2.111, -0.3385, 2.111, -0.5193, 2.348, 2.111, -0.09955, 2.111, 0.1312, 1.573, 0.1312, 1.573, -0.4072, 1.573, -0.4072, 1.573, 0.1312, 1.088, 0.1312, 1.088, -0.4072, -0.3385, -0.4072, -0.3385, 0.1312, -0.877, 0.1312, -0.877, -0.4072, 1.573, -1.1, 1.573, -0.4072, 1.088, -0.4072, 1.088, -1.1, -0.3385, -1.1, -0.3385, -0.4072, -0.877, -0.4072, -0.877, -0.9457, -0.877, -0.9457, -0.877, -0.4072, -0.3385, -0.09955, -0.3385, -1.1, 2.111, -1.1, 2.111, -0.09955, 1.573, -0.4072, 1.573, -1.1, 1.861, 0.4389, 1.861, 0.1312, 1.573, 0.1312, 1.573, 0.5928, 1.573, 0.5928, 1.573, 0.1312, 1.284, 0.1312, 1.284, 0.4389, 3.188, 0.1312, 3.188, -0.09955, 3.727, -0.09955, 3.727, 0.1312, 2.111, 1.362, 2.111, 1.054, 2.65, 1.054, 2.65, 1.362, 2.111, 0.1312, 2.111, 0.5928, 2.65, 0.5928, 2.65, 0.1312, 2.111, 0.5928, 2.111, 0.1312, 2.65, 0.1312, 2.65, 0.5928, 2.111, -0.9457, 2.111, -0.4072, 2.65, -0.4072, 2.65, -0.9457, 2.111, 1.054, 2.111, 0.5928, 2.65, 0.5928, 2.65, 1.054, 2.111, 1.054, 2.111, 1.362, 2.65, 1.362, 2.65, 1.054, -0.877, 2.111, -0.3385, 2.111, -0.3385, 2.65, -0.877, 2.65, 2.111, 0.5928, 2.111, 1.054, 2.65, 1.054, 2.65, 0.5928, 1.277, 2.058, 1.815, 2.111, 1.815, 2.65, 1.277, 2.65, -0.3385, 2.111, 0.1999, 2.111, 0.1999, 2.65, -0.3385, 2.65, 0.7384, 2.111, 1.277, 2.058, 1.277, 2.65, 0.7384, 2.65, 0.1999, 2.111, 0.7384, 2.111, 0.7384, 2.65, 0.1999, 2.65, 2.111, -0.4072, 2.111, -0.9457, 2.65, -0.9457, 2.65, -0.4072, 2.111, -0.4072, 2.111, 0.1312, 2.65, 0.1312, 2.65, -0.4072, -0.5809, 1.362, -0.5809, 1.67, -0.04248, 1.67, -0.04248, 1.362, 1.277, 1.362, 1.277, 1.67, 1.815, 1.67, 1.815, 1.362, 0.1999, 1.362, -0.3385, 1.362, -0.3385, 1.67, 0.1999, 1.67, 0.1999, -1.119, -0.3385, -1.119, -0.3385, -1.658, 0.1999, -1.658, 0.1999, -1.658, -0.3385, -1.658, -0.3385, -2.196, 0.1999, -2.196, 0.1999, -1.658, 0.1999, -2.196, 0.7384, -2.196, 0.7384, -1.658, 0.7384, -1.658, 0.7384, -2.196, 1.277, -2.196, 1.277, -1.658, 1.277, -1.658, 1.277, -2.196, 1.815, -2.196, 1.815, -1.658, 1.277, -1.658, 1.815, -1.658, 1.815, -1.119, 1.277, -1.119, 1.277, -1.119, 1.815, -1.119, 1.815, -0.5809, 1.277, -0.5809, 1.277, -0.5809, 1.815, -0.5809, 1.815, -0.04248, 1.277, -0.04248, 1.277, -2.735, 0.7384, -2.735, 0.7384, -3.273, 1.277, -3.273, 0.1999, -2.735, -0.3385, -2.735, -0.3385, -3.273, 0.1999, -3.273, 0.7384, -2.735, 0.1999, -2.735, 0.1999, -3.273, 0.7384, -3.273, 0.7384, -2.196, 0.1999, -2.196, 0.1999, -2.735, 0.7384, -2.735, 0.1999, -2.196, -0.3385, -2.196, -0.3385, -2.735, 0.1999, -2.735, 1.277, -2.196, 0.7384, -2.196, 0.7384, -2.735, 1.277, -2.735, 1.815, -2.196, 1.277, -2.196, 1.277, -2.735, 1.815, -2.735, 1.277, -0.04248, 1.815, -0.04248, 1.815, 0.496, 1.277, -0.04248, 1.546, 0.2267, 1.277, 0.2652, 1.277, 0.5928, 1.277, 1.054, 1.546, 0.5928, 1.815, -0.4072, 1.277, -0.4072, 1.546, 0.2851, 1.815, 0.1312, 0.9435, 0.5928, 1.277, 0.5928, 1.277, 0.2851, 0.9435, 0.2851, 1.546, 0.2267, 1.277, -0.04248, 1.277, 0.2652, 1.277, -0.04248, 0.7384, -0.04248, 0.9435, 0.208, 1.546, 0.5928, 1.546, 0.2851, 1.277, 0.2851, 1.277, 0.5928, 1.277, -0.04248, 1.277, 0.2652, 0.9435, 0.208, 1.034, 0.5928, 1.573, 0.5928, 1.284, 0.4389, -1.415, 1.284, -0.877, 1.284, -0.877, 1.573, -1.415, 1.573, -1.415, 1.573, -0.877, 1.573, -0.877, 1.861, -1.415, 1.861, -0.877, 1.861, -0.877, 1.573, -1.415, 1.573, -1.415, 1.861, -0.877, 1.573, -0.877, 1.284, -1.415, 1.284, -1.415, 1.573, -0.877, 0.1312, -1.415, 0.1312, -1.415, 0.4389, -0.877, 0.4389, -0.877, 0.1312, -0.877, 0.4389, -1.415, 0.4389, -1.415, 0.1312, 1.861, 0.4389, 1.861, 0.1312, 2.111, 0.1312, 2.111, 0.5928, 1.034, 0.5928, 1.284, 0.4389, 1.573, 0.5928, 1.284, 0.4389, 1.034, 0.5928, 1.034, 0.1312, 1.284, 0.1312, 1.284, 0.4389, 1.284, 0.1312, 1.573, 0.1312, 1.573, 0.5928, 1.573, 0.5928, 1.573, 0.1312, 1.861, 0.1312, 1.861, 0.4389, 2.111, 0.5928, 1.573, 0.5928, 1.861, 0.4389, 0.4499, 0.9005, 0.4499, 0.5928, 0.1999, 0.5928, 0.1999, 1.054, 0.1999, 1.362, 0.1999, 1.67, 0.7384, 1.67, 0.7384, 1.362, 2.354, 2.65, 1.815, 2.65, 1.815, 2.111, 2.354, 2.111, 2.354, 2.111, 1.815, 2.111, 1.815, 1.573, 2.354, 1.573, 2.354, 1.573, 1.815, 1.573, 1.815, 1.034, 2.354, 1.034, -0.3385, -1.658, -0.3385, -1.119, -0.877, -1.119, -0.877, -1.658, -0.3385, -1.119, -0.3385, -0.5809, -0.877, -0.5809, -0.877, -1.119, -0.3385, 1.67, -0.3385, 1.362, -0.877, 1.362, -0.877, 1.67, -0.3385, -0.5809, -0.877, -0.04248, -0.877, -0.5809, -0.877, -0.04248, -1.415, -0.04248, -1.415, -0.5809, -0.877, -0.5809, 1.815, 0.496, 1.815, -0.04248, 2.354, -0.04248, 2.354, 0.496, 1.815, 1.362, 1.815, 1.67, 2.354, 1.67, 2.354, 1.362, 1.277, -0.04248, 1.277, 0.496, 0.7384, -0.04248, 1.277, -0.04248, 0.7384, -0.04248, 1.277, -0.5809, 3.188, 1.054, 3.188, 1.362, 3.727, 1.362, 3.727, 1.054, -0.3385, 3.188, 0.1999, 3.188, 0.1999, 3.727, -0.3385, 3.727, 3.188, -0.4072, 3.188, -0.9457, 3.727, -0.9457, 3.727, -0.4072, 1.277, 3.188, 1.815, 3.188, 1.815, 3.727, 1.277, 3.727, 2.65, 0.1312, 2.65, -0.09955, 3.188, -0.09955, 3.188, 0.1312, 3.188, -0.4072, 3.188, 0.1312, 3.727, 0.1312, 3.727, -0.4072, 3.188, -0.9457, 3.188, -0.4072, 3.727, -0.4072, 3.727, -0.9457, 0.7384, 3.188, 1.277, 3.188, 1.277, 3.727, 0.7384, 3.727, -0.877, 3.188, -0.3385, 3.188, -0.3385, 3.727, -0.877, 3.727, 0.1999, 3.188, 0.7384, 3.188, 0.7384, 3.727, 0.1999, 3.727, 1.815, 3.188, 2.354, 3.188, 2.354, 3.727, 1.815, 3.727, 3.188, 1.362, 3.188, 1.054, 3.727, 1.054, 3.727, 1.362, 3.188, 0.1312, 3.188, 0.5928, 3.727, 0.5928, 3.727, 0.1312, 3.188, 0.5928, 3.188, 0.1312, 3.727, 0.1312, 3.727, 0.5928, 3.188, 0.5928, 3.188, 1.054, 3.727, 1.054, 3.727, 0.5928, -1.415, 3.188, -0.877, 3.188, -0.877, 3.727, -1.415, 3.727, 3.188, 1.054, 3.188, 0.5928, 3.727, 0.5928, 3.727, 1.054, 2.65, 1.054, 2.65, 0.5928, 3.188, 0.5928, 3.188, 1.054, -1.415, 2.65, -0.877, 2.65, -0.877, 3.188, -1.415, 3.188, 2.65, 0.5928, 2.65, 1.054, 3.188, 1.054, 3.188, 0.5928, 2.65, 0.5928, 2.65, 0.1312, 3.188, 0.1312, 3.188, 0.5928, 2.65, 0.1312, 2.65, 0.5928, 3.188, 0.5928, 3.188, 0.1312, 2.65, 1.362, 2.65, 1.054, 3.188, 1.054, 3.188, 1.362, 1.815, 2.65, 2.354, 2.65, 2.354, 3.188, 1.815, 3.188, 0.1999, 2.65, 0.7384, 2.65, 0.7384, 3.188, 0.1999, 3.188, -0.877, 2.65, -0.3385, 2.65, -0.3385, 3.188, -0.877, 3.188, 0.7384, 2.65, 1.277, 2.65, 1.277, 3.188, 0.7384, 3.188, 2.65, -0.9457, 2.65, -0.4072, 3.188, -0.4072, 3.188, -0.9457, 2.65, -0.4072, 2.65, 0.1312, 3.188, 0.1312, 3.188, -0.4072, 2.348, 0.1312, 2.348, -0.09955, 2.65, -0.09955, 2.65, 0.1312, 1.277, 2.65, 1.815, 2.65, 1.815, 3.188, 1.277, 3.188, 2.65, -0.4072, 2.65, -0.9457, 3.188, -0.9457, 3.188, -0.4072, -0.3385, 2.65, 0.1999, 2.65, 0.1999, 3.188, -0.3385, 3.188, 2.65, 1.054, 2.65, 1.362, 3.188, 1.362, 3.188, 1.054, -0.877, 2.65, -0.5693, 2.65, -0.5693, 3.188, -0.877, 3.188, -0.877, 3.188, -0.5693, 3.188, -0.5693, 3.727, -0.877, 3.727, -0.877, 2.111, -0.877, 2.65, -0.5693, 2.65, -0.5193, 2.348, -0.877, 3.188, -0.5693, 3.188, -0.5693, 2.65, -0.877, 2.65, -0.877, 3.727, -0.5693, 3.727, -0.5693, 3.188, -0.877, 3.188, 2.111, 0.1312, 2.111, -0.09955, 2.348, -0.09955, 2.348, 0.1312, -0.877, 2.65, -0.877, 2.111, -0.5193, 2.348, -0.5693, 2.65, -0.3385, 2.111, -0.877, 2.111, -0.5193, 2.348, -0.877, 1.67, -0.877, 1.362, -1.415, 1.362, -1.415, 1.67, -0.877, -1.658, -0.877, -1.119, -1.415, -1.119, -1.415, -1.658, -0.877, -1.119, -0.877, -0.5809, -1.415, -0.5809, -1.415, -1.119, 1.815, -0.04248, 1.815, -0.5809, 2.354, -0.5809, 2.354, -0.04248, -0.877, -1.658, -1.415, -1.658, -1.415, -2.196, -0.877, -2.196, -0.3385, -1.658, -0.877, -1.658, -0.877, -2.196, -0.3385, -2.196, -0.3385, -2.196, -0.877, -2.196, -0.877, -2.735, -0.3385, -2.735, -0.877, -2.196, -1.415, -2.196, -0.877, -2.735, -0.3385, -2.735, -0.877, -2.735, -0.3385, -3.273, 1.815, -0.5809, 1.815, -1.119, 2.354, -1.119, 2.354, -0.5809, 1.815, -2.196, 1.815, -2.735, 2.354, -2.196, 1.815, -1.658, 1.815, -2.196, 2.354, -2.196, 2.354, -1.658, 1.815, -1.119, 1.815, -1.658, 2.354, -1.658, 2.354, -1.119, 2.354, 0.496, 2.354, -0.04248, 2.892, -0.04248, 2.892, 0.496, 2.354, -1.119, 2.354, -1.658, 2.892, -1.658, 2.892, -1.119, 2.354, 1.034, 2.354, 0.496, 2.892, 0.496, 2.892, 1.034, 2.354, 1.573, 2.354, 1.034, 2.892, 1.034, 2.892, 1.573, 2.354, -0.04248, 2.354, -0.5809, 2.892, -0.5809, 2.892, -0.04248, 2.354, 2.65, 2.354, 2.111, 2.892, 2.111, 2.892, 2.65, 2.354, -0.5809, 2.354, -1.119, 2.892, -1.119, 2.892, -0.5809, 2.354, 3.727, 2.354, 3.188, 2.892, 3.188, 2.892, 3.727, 2.354, 3.188, 2.354, 2.65, 2.892, 2.65, 2.892, 3.188, 2.354, 1.362, 2.354, 1.67, 2.892, 1.67, 2.892, 1.362, 1.277, -3.273, 1.815, -2.735, 1.277, -2.735, 2.354, 2.111, 2.354, 1.573, 2.892, 1.573, 2.892, 2.111, 2.354, -1.658, 2.354, -2.196, 2.892, -1.658, -1.415, -1.658, -1.415, -1.119, -1.954, -1.119, -1.954, -1.658, -1.415, -0.5809, -1.415, -0.04248, -1.954, -0.04248, -1.954, -0.5809, -1.415, -0.04248, -1.415, 0.496, -1.954, 0.496, -1.954, -0.04248, -1.415, 3.188, -1.415, 3.727, -1.954, 3.727, -1.954, 3.188, -1.415, 2.65, -1.415, 3.188, -1.954, 3.188, -1.954, 2.65, -1.415, 1.67, -1.415, 1.362, -1.954, 1.362, -1.954, 1.67, -1.415, 2.111, -1.415, 2.65, -1.954, 2.65, -1.954, 2.111, -1.415, 1.573, -1.415, 2.111, -1.954, 2.111, -1.954, 1.573, -1.415, 1.034, -1.415, 1.573, -1.954, 1.573, -1.954, 1.034, -1.415, -1.119, -1.415, -0.5809, -1.954, -0.5809, -1.954, -1.119, -1.415, 0.496, -1.415, 1.034, -1.954, 1.034, -1.954, 0.496, -1.415, -1.658, -1.954, -1.658, -1.415, -2.196, -0.3385, 1.054, -0.3385, 1.362, 0.1999, 1.362, 0.1999, 1.054, 0.1999, -0.5809, 0.7384, -0.5809, 0.5418, -0.3821, 0.1999, -0.5809, 0.5418, -0.3821, 0.7384, -0.5809, 0.7384, -0.04248, 1.277, -0.04248, 0.9435, 0.208, 1.277, 0.2652, 1.277, -0.04248, 0.9435, 0.208, -0.3385, 1.088, 0.1999, 1.034, -0.3385, 1.573, -0.3385, -0.04248, -0.3385, -0.5809, 0.1999, -0.04248])
_ca = me_level_6.color_attributes.new('Attribute', 'BYTE_COLOR', 'CORNER')
_ca.data.foreach_set('color', [1.0, 1.0, 1.0, 1.0, 1.0, 1.0, 1.0, 1.0, 1.0, 1.0, 1.0, 1.0, 1.0, 1.0, 1.0, 1.0, 1.0, 1.0, 1.0, 1.0, 1.0, 1.0, 1.0, 1.0, 1.0, 1.0, 1.0, 1.0, 1.0, 1.0, 1.0, 1.0, 1.0, 1.0, 1.0, 1.0, 1.0, 1.0, 1.0, 1.0, 1.0, 1.0, 1.0, 1.0, 1.0, 1.0, 1.0, 1.0, 1.0, 1.0, 1.0, 1.0, 1.0, 1.0, 1.0, 1.0, 1.0, 1.0, 1.0, 1.0, 1.0, 1.0, 1.0, 1.0, 1.0, 1.0, 1.0, 1.0, 1.0, 1.0, 1.0, 1.0, 1.0, 1.0, 1.0, 1.0, 1.0, 1.0, 1.0, 1.0, 1.0, 1.0, 1.0, 1.0, 1.0, 1.0, 1.0, 1.0, 1.0, 1.0, 1.0, 1.0, 1.0, 1.0, 1.0, 1.0, 1.0, 1.0, 1.0, 1.0, 1.0, 1.0, 1.0, 1.0, 1.0, 1.0, 1.0, 1.0, 1.0, 1.0, 1.0, 1.0, 1.0, 1.0, 1.0, 1.0, 1.0, 1.0, 1.0, 1.0, 1.0, 1.0, 1.0, 1.0, 1.0, 1.0, 1.0, 1.0, 1.0, 1.0, 1.0, 1.0, 1.0, 1.0, 1.0, 1.0, 1.0, 1.0, 1.0, 1.0, 1.0, 1.0, 1.0, 1.0, 1.0, 1.0, 1.0, 1.0, 1.0, 1.0, 1.0, 1.0, 1.0, 1.0, 1.0, 1.0, 1.0, 1.0, 1.0, 1.0, 1.0, 1.0, 1.0, 1.0, 1.0, 1.0, 1.0, 1.0, 1.0, 1.0, 1.0, 1.0, 1.0, 1.0, 1.0, 1.0, 1.0, 1.0, 1.0, 1.0, 1.0, 1.0, 1.0, 1.0, 1.0, 1.0, 1.0, 1.0, 1.0, 1.0, 1.0, 1.0, 1.0, 1.0, 1.0, 1.0, 1.0, 1.0, 1.0, 1.0, 1.0, 1.0, 1.0, 1.0, 1.0, 1.0, 1.0, 1.0, 1.0, 1.0, 1.0, 1.0, 1.0, 1.0, 1.0, 1.0, 1.0, 1.0, 1.0, 1.0, 1.0, 1.0, 1.0, 1.0, 1.0, 1.0, 1.0, 1.0, 1.0, 1.0, 1.0, 1.0, 1.0, 1.0, 1.0, 1.0, 1.0, 1.0, 1.0, 1.0, 1.0, 1.0, 1.0, 1.0, 1.0, 1.0, 1.0, 1.0, 1.0, 1.0, 1.0, 1.0, 1.0, 1.0, 1.0, 1.0, 1.0, 1.0, 1.0, 1.0, 1.0, 1.0, 1.0, 1.0, 1.0, 1.0, 1.0, 1.0, 1.0, 1.0, 1.0, 1.0, 1.0, 1.0, 1.0, 1.0, 1.0, 1.0, 1.0, 1.0, 1.0, 1.0, 1.0, 1.0, 1.0, 1.0, 1.0, 1.0, 1.0, 1.0, 1.0, 1.0, 1.0, 1.0, 1.0, 1.0, 1.0, 1.0, 1.0, 1.0, 1.0, 1.0, 1.0, 1.0, 1.0, 1.0, 1.0, 1.0, 1.0, 1.0, 1.0, 1.0, 1.0, 1.0, 1.0, 1.0, 1.0, 1.0, 1.0, 1.0, 1.0, 1.0, 1.0, 1.0, 1.0, 1.0, 1.0, 1.0, 1.0, 1.0, 1.0, 1.0, 1.0, 1.0, 1.0, 1.0, 1.0, 1.0, 1.0, 1.0, 1.0, 1.0, 1.0, 1.0, 1.0, 1.0, 1.0, 1.0, 1.0, 1.0, 1.0, 1.0, 1.0, 1.0, 1.0, 1.0, 1.0, 1.0, 1.0, 1.0, 1.0, 1.0, 1.0, 1.0, 1.0, 1.0, 1.0, 1.0, 1.0, 1.0, 1.0, 1.0, 1.0, 1.0, 1.0, 1.0, 1.0, 1.0, 1.0, 1.0, 1.0, 1.0, 1.0, 1.0, 1.0, 1.0, 1.0, 1.0, 1.0, 1.0, 1.0, 1.0, 1.0, 1.0, 1.0, 1.0, 1.0, 1.0, 1.0, 1.0, 1.0, 1.0, 1.0, 1.0, 1.0, 1.0, 1.0, 1.0, 1.0, 1.0, 1.0, 1.0, 1.0, 1.0, 1.0, 1.0, 1.0, 1.0, 1.0, 1.0, 1.0, 1.0, 1.0, 1.0, 1.0, 1.0, 1.0, 1.0, 1.0, 1.0, 1.0, 1.0, 1.0, 1.0, 1.0, 1.0, 1.0, 1.0, 1.0, 1.0, 1.0, 1.0, 1.0, 1.0, 1.0, 1.0, 1.0, 1.0, 1.0, 1.0, 1.0, 1.0, 1.0, 1.0, 1.0, 1.0, 1.0, 1.0, 1.0, 1.0, 1.0, 1.0, 1.0, 1.0, 1.0, 1.0, 1.0, 1.0, 1.0, 1.0, 1.0, 1.0, 1.0, 1.0, 1.0, 1.0, 1.0, 1.0, 1.0, 1.0, 1.0, 1.0, 1.0, 1.0, 1.0, 1.0, 1.0, 1.0, 1.0, 1.0, 1.0, 1.0, 1.0, 1.0, 1.0, 1.0, 1.0, 1.0, 1.0, 1.0, 1.0, 1.0, 1.0, 1.0, 1.0, 1.0, 1.0, 1.0, 1.0, 1.0, 1.0, 1.0, 1.0, 1.0, 1.0, 1.0, 1.0, 1.0, 1.0, 1.0, 1.0, 1.0, 1.0, 1.0, 1.0, 1.0, 1.0, 1.0, 1.0, 1.0, 1.0, 1.0, 1.0, 1.0, 1.0, 1.0, 1.0, 1.0, 1.0, 1.0, 1.0, 1.0, 1.0, 1.0, 1.0, 1.0, 1.0, 1.0, 1.0, 1.0, 1.0, 1.0, 1.0, 1.0, 1.0, 1.0, 1.0, 1.0, 1.0, 1.0, 1.0, 1.0, 1.0, 1.0, 1.0, 1.0, 1.0, 1.0, 1.0, 1.0, 1.0, 1.0, 1.0, 1.0, 1.0, 1.0, 1.0, 1.0, 1.0, 1.0, 1.0, 1.0, 1.0, 1.0, 1.0, 1.0, 1.0, 1.0, 1.0, 1.0, 1.0, 1.0, 1.0, 1.0, 1.0, 1.0, 1.0, 1.0, 1.0, 1.0, 1.0, 1.0, 1.0, 1.0, 1.0, 1.0, 1.0, 1.0, 1.0, 1.0, 1.0, 1.0, 1.0, 1.0, 1.0, 1.0, 1.0, 1.0, 1.0, 1.0, 1.0, 1.0, 1.0, 1.0, 1.0, 1.0, 1.0, 1.0, 1.0, 1.0, 1.0, 1.0, 1.0, 1.0, 1.0, 1.0, 1.0, 1.0, 1.0, 1.0, 1.0, 1.0, 1.0, 1.0, 1.0, 1.0, 1.0, 1.0, 1.0, 1.0, 1.0, 1.0, 1.0, 1.0, 1.0, 1.0, 1.0, 1.0, 1.0, 1.0, 1.0, 1.0, 1.0, 1.0, 1.0, 1.0, 1.0, 1.0, 1.0, 1.0, 1.0, 1.0, 1.0, 1.0, 1.0, 1.0, 1.0, 1.0, 1.0, 1.0, 1.0, 1.0, 1.0, 1.0, 1.0, 1.0, 1.0, 1.0, 1.0, 1.0, 1.0, 1.0, 1.0, 1.0, 1.0, 1.0, 1.0, 1.0, 1.0, 1.0, 1.0, 1.0, 1.0, 1.0, 1.0, 1.0, 1.0, 1.0, 1.0, 1.0, 1.0, 1.0, 1.0, 1.0, 1.0, 1.0, 1.0, 1.0, 1.0, 1.0, 1.0, 1.0, 1.0, 1.0, 1.0, 1.0, 1.0, 1.0, 1.0, 1.0, 1.0, 1.0, 1.0, 1.0, 1.0, 1.0, 1.0, 1.0, 1.0, 1.0, 1.0, 1.0, 1.0, 1.0, 1.0, 1.0, 1.0, 1.0, 1.0, 1.0, 1.0, 1.0, 1.0, 1.0, 1.0, 1.0, 1.0, 1.0, 1.0, 1.0, 1.0, 1.0, 1.0, 1.0, 1.0, 1.0, 1.0, 1.0, 1.0, 1.0, 1.0, 1.0, 1.0, 1.0, 1.0, 1.0, 1.0, 1.0, 1.0, 1.0, 1.0, 1.0, 1.0, 1.0, 1.0, 1.0, 1.0, 1.0, 1.0, 1.0, 1.0, 1.0, 1.0, 1.0, 1.0, 1.0, 1.0, 1.0, 1.0, 1.0, 1.0, 1.0, 1.0, 1.0, 1.0, 1.0, 1.0, 1.0, 1.0, 1.0, 1.0, 1.0, 1.0, 1.0, 1.0, 1.0, 1.0, 1.0, 1.0, 1.0, 1.0, 1.0, 1.0, 1.0, 1.0, 1.0, 1.0, 1.0, 1.0, 1.0, 1.0, 1.0, 1.0, 1.0, 1.0, 1.0, 1.0, 1.0, 1.0, 1.0, 1.0, 1.0, 1.0, 1.0, 1.0, 1.0, 1.0, 1.0, 1.0, 1.0, 1.0, 1.0, 1.0, 1.0, 1.0, 1.0, 1.0, 1.0, 1.0, 1.0, 1.0, 1.0, 1.0, 1.0, 1.0, 1.0, 1.0, 1.0, 1.0, 1.0, 1.0, 1.0, 1.0, 1.0, 1.0, 1.0, 1.0, 1.0, 1.0, 1.0, 1.0, 1.0, 1.0, 1.0, 1.0, 1.0, 1.0, 1.0, 1.0, 1.0, 1.0, 1.0, 1.0, 1.0, 1.0, 1.0, 1.0, 1.0, 1.0, 1.0, 1.0, 1.0, 1.0, 1.0, 1.0, 1.0, 1.0, 1.0, 1.0, 1.0, 1.0, 1.0, 1.0, 1.0, 1.0, 1.0, 1.0, 1.0, 1.0, 1.0, 1.0, 1.0, 1.0, 1.0, 1.0, 1.0, 1.0, 1.0, 1.0, 1.0, 1.0, 1.0, 1.0, 1.0, 1.0, 1.0, 1.0, 1.0, 1.0, 1.0, 1.0, 1.0, 1.0, 1.0, 1.0, 1.0, 1.0, 1.0, 1.0, 1.0, 1.0, 1.0, 1.0, 1.0, 1.0, 1.0, 1.0, 1.0, 1.0, 1.0, 1.0, 1.0, 1.0, 1.0, 1.0, 1.0, 1.0, 1.0, 1.0, 1.0, 1.0, 1.0, 1.0, 1.0, 1.0, 1.0, 1.0, 1.0, 1.0, 1.0, 1.0, 1.0, 1.0, 1.0, 1.0, 1.0, 1.0, 1.0, 1.0, 1.0, 1.0, 1.0, 1.0, 1.0, 1.0, 1.0, 1.0, 1.0, 1.0, 1.0, 1.0, 1.0, 1.0, 1.0, 1.0, 1.0, 1.0, 1.0, 1.0, 1.0, 1.0, 1.0, 1.0, 1.0, 1.0, 1.0, 1.0, 1.0, 1.0, 1.0, 1.0, 1.0, 1.0, 1.0, 1.0, 1.0, 1.0, 1.0, 1.0, 1.0, 1.0, 1.0, 1.0, 1.0, 1.0, 1.0, 1.0, 1.0, 1.0, 1.0, 1.0, 1.0, 1.0, 1.0, 1.0, 1.0, 1.0, 1.0, 1.0, 1.0, 1.0, 1.0, 1.0, 1.0, 1.0, 1.0, 1.0, 1.0, 1.0, 1.0, 1.0, 1.0, 1.0, 1.0, 1.0, 1.0, 1.0, 1.0, 1.0, 1.0, 1.0, 1.0, 1.0, 1.0, 1.0, 1.0, 1.0, 1.0, 1.0, 1.0, 1.0, 1.0, 1.0, 1.0, 1.0, 1.0, 1.0, 1.0, 1.0, 1.0, 1.0, 1.0, 1.0, 1.0, 1.0, 1.0, 1.0, 1.0, 1.0, 1.0, 1.0, 1.0, 1.0, 1.0, 1.0, 1.0, 1.0, 1.0, 1.0, 1.0, 1.0, 1.0, 1.0, 1.0, 1.0, 1.0, 1.0, 1.0, 1.0, 1.0, 1.0, 1.0, 1.0, 1.0, 1.0, 1.0, 1.0, 1.0, 1.0, 1.0, 1.0, 1.0, 1.0, 1.0, 1.0, 1.0, 1.0, 1.0, 1.0, 1.0, 1.0, 1.0, 1.0, 1.0, 1.0, 1.0, 1.0, 1.0, 1.0, 1.0, 1.0, 1.0, 1.0, 1.0, 1.0, 1.0, 1.0, 1.0, 1.0, 1.0, 1.0, 1.0, 1.0, 1.0, 1.0, 1.0, 1.0, 1.0, 1.0, 1.0, 1.0, 1.0, 1.0, 1.0, 1.0, 1.0, 1.0, 1.0, 1.0, 1.0, 1.0, 1.0, 1.0, 1.0, 1.0, 1.0, 1.0, 1.0, 1.0, 1.0, 1.0, 1.0, 1.0, 1.0, 1.0, 1.0, 1.0, 1.0, 1.0, 1.0, 1.0, 1.0, 1.0, 1.0, 1.0, 1.0, 1.0, 1.0, 1.0, 1.0, 1.0, 1.0, 1.0, 1.0, 1.0, 1.0, 1.0, 1.0, 1.0, 1.0, 1.0, 1.0, 1.0, 1.0, 1.0, 1.0, 1.0, 1.0, 1.0, 1.0, 1.0, 1.0, 1.0, 1.0, 1.0, 1.0, 1.0, 1.0, 1.0, 1.0, 1.0, 1.0, 1.0, 1.0, 1.0, 1.0, 1.0, 1.0, 1.0, 1.0, 1.0, 1.0, 1.0, 1.0, 1.0, 1.0, 1.0, 1.0, 1.0, 1.0, 1.0, 1.0, 1.0, 1.0, 1.0, 1.0, 1.0, 1.0, 1.0, 1.0, 1.0, 1.0, 1.0, 1.0, 1.0, 1.0, 1.0, 1.0, 1.0, 1.0, 1.0, 1.0, 1.0, 1.0, 1.0, 1.0, 1.0, 1.0, 1.0, 1.0, 1.0, 1.0, 1.0, 1.0, 1.0, 1.0, 1.0, 1.0, 1.0, 1.0, 1.0, 1.0, 1.0, 1.0, 1.0, 1.0, 1.0, 1.0, 1.0, 1.0, 1.0, 1.0, 1.0, 1.0, 1.0, 1.0, 1.0, 1.0, 1.0, 1.0, 1.0, 1.0, 1.0, 1.0, 1.0, 1.0, 1.0, 1.0, 1.0, 1.0, 1.0, 1.0, 1.0, 1.0, 1.0, 1.0, 1.0, 1.0, 1.0, 1.0, 1.0, 1.0, 1.0, 1.0, 1.0, 1.0, 1.0, 1.0, 1.0, 1.0, 1.0, 1.0, 1.0, 1.0, 1.0, 1.0, 1.0, 1.0, 1.0, 1.0, 1.0, 1.0, 1.0, 1.0, 1.0, 1.0, 1.0, 1.0, 1.0, 1.0, 1.0, 1.0, 1.0, 1.0, 1.0, 1.0, 1.0, 1.0, 1.0, 1.0, 1.0, 1.0, 1.0, 1.0, 1.0, 1.0, 1.0, 1.0, 1.0, 1.0, 1.0, 1.0, 1.0, 1.0, 1.0, 1.0, 1.0, 1.0, 1.0, 1.0, 1.0, 1.0, 1.0, 1.0, 1.0, 1.0, 1.0, 1.0, 1.0, 1.0, 1.0, 1.0, 1.0, 1.0, 1.0, 1.0, 1.0, 1.0, 1.0, 1.0, 1.0, 1.0, 1.0, 1.0, 1.0, 1.0, 1.0, 1.0, 1.0, 1.0, 1.0, 1.0, 1.0, 1.0, 1.0, 1.0, 1.0, 1.0, 1.0, 1.0, 1.0, 1.0, 1.0, 1.0, 1.0, 1.0, 1.0, 1.0, 1.0, 1.0, 1.0, 1.0, 1.0, 1.0, 1.0, 1.0, 1.0, 1.0, 1.0, 1.0, 1.0, 1.0, 1.0, 1.0, 1.0, 1.0, 1.0, 1.0, 1.0, 1.0, 1.0, 1.0, 1.0, 1.0, 1.0, 1.0, 1.0, 1.0, 1.0, 1.0, 1.0, 1.0, 1.0, 1.0, 1.0, 1.0, 1.0, 1.0, 1.0, 1.0, 1.0, 1.0, 1.0, 1.0, 1.0, 1.0, 1.0, 1.0, 1.0, 1.0, 1.0, 1.0, 1.0, 1.0, 1.0, 1.0, 1.0, 1.0, 1.0, 1.0, 1.0, 1.0, 1.0, 1.0, 1.0, 1.0, 1.0, 1.0, 1.0, 1.0, 1.0, 1.0, 1.0, 1.0, 1.0, 1.0, 1.0, 1.0, 1.0, 1.0, 1.0, 1.0, 1.0, 1.0, 1.0, 1.0, 1.0, 1.0, 1.0, 1.0, 1.0, 1.0, 1.0, 1.0, 1.0, 1.0, 1.0, 1.0, 1.0, 1.0, 1.0, 1.0, 1.0, 1.0, 1.0, 1.0, 1.0, 1.0, 1.0, 1.0, 1.0, 1.0, 1.0, 1.0, 1.0, 1.0, 1.0, 1.0, 1.0, 1.0, 1.0, 1.0, 1.0, 1.0, 1.0, 1.0, 1.0, 1.0, 1.0, 1.0, 1.0, 1.0, 1.0, 1.0, 1.0, 1.0, 1.0, 1.0, 1.0, 1.0, 1.0, 1.0, 1.0, 1.0, 1.0, 1.0, 1.0, 1.0, 1.0, 1.0, 1.0, 1.0, 1.0, 1.0, 1.0, 1.0, 1.0, 1.0, 1.0, 1.0, 1.0, 1.0, 1.0, 1.0, 1.0, 1.0, 1.0, 1.0, 1.0, 1.0, 1.0, 1.0, 1.0, 1.0, 1.0, 1.0, 1.0, 1.0, 1.0, 1.0, 1.0, 1.0, 1.0, 1.0, 1.0, 1.0, 1.0, 1.0, 1.0, 1.0, 1.0, 1.0, 1.0, 1.0, 1.0, 1.0, 1.0, 1.0, 1.0, 1.0, 1.0, 1.0, 1.0, 1.0, 1.0, 1.0, 1.0, 1.0, 1.0, 1.0, 1.0, 1.0, 1.0, 1.0, 1.0, 1.0, 1.0, 1.0, 1.0, 1.0, 1.0, 1.0, 1.0, 1.0, 1.0, 1.0, 1.0, 1.0, 1.0, 1.0, 1.0, 1.0, 1.0, 1.0, 1.0, 1.0, 1.0, 1.0, 1.0, 1.0, 1.0, 1.0, 1.0, 1.0, 1.0, 1.0, 1.0, 1.0, 1.0, 1.0, 1.0, 1.0, 1.0, 1.0, 1.0, 1.0, 1.0, 1.0, 1.0, 1.0, 1.0, 1.0, 1.0, 1.0, 1.0, 1.0, 1.0, 1.0, 1.0, 1.0, 1.0, 1.0, 1.0, 1.0, 1.0, 1.0, 1.0, 1.0, 1.0, 1.0, 1.0, 1.0, 1.0, 1.0, 1.0, 1.0, 1.0, 1.0, 1.0, 1.0, 1.0, 1.0, 1.0, 1.0, 1.0, 1.0, 1.0, 1.0, 1.0, 1.0, 1.0, 1.0, 1.0, 1.0, 1.0, 1.0, 1.0, 1.0, 1.0, 1.0, 1.0, 1.0, 1.0, 1.0, 1.0, 1.0, 1.0, 1.0, 1.0, 1.0, 1.0, 1.0, 1.0, 1.0, 1.0, 1.0, 1.0, 1.0, 1.0, 1.0, 1.0, 1.0, 1.0, 1.0, 1.0, 1.0, 1.0, 1.0, 1.0, 1.0, 1.0, 1.0, 1.0, 1.0, 1.0, 1.0, 1.0, 1.0, 1.0, 1.0, 1.0, 1.0, 1.0, 1.0, 1.0, 1.0, 1.0, 1.0, 1.0, 1.0, 1.0, 1.0, 1.0, 1.0, 1.0, 1.0, 1.0, 1.0, 1.0, 1.0, 1.0, 1.0, 1.0, 1.0, 1.0, 1.0, 1.0, 1.0, 1.0, 1.0, 1.0, 1.0, 1.0, 1.0, 1.0, 1.0, 1.0, 1.0, 1.0, 1.0, 1.0, 1.0, 1.0, 1.0, 1.0, 1.0, 1.0, 1.0, 1.0, 1.0, 1.0, 1.0, 1.0, 1.0, 1.0, 1.0, 1.0, 1.0, 1.0, 1.0, 1.0, 1.0, 1.0, 1.0, 1.0, 1.0, 1.0, 1.0, 1.0, 1.0, 1.0, 1.0, 1.0, 1.0, 1.0, 1.0, 1.0, 1.0, 1.0, 1.0, 1.0, 1.0, 1.0, 1.0, 1.0, 1.0, 1.0, 1.0, 1.0, 1.0, 1.0, 1.0, 1.0, 1.0, 1.0, 1.0, 1.0, 1.0, 1.0, 1.0, 1.0, 1.0, 1.0, 1.0, 1.0, 1.0, 1.0, 1.0, 1.0, 1.0, 1.0, 1.0, 1.0, 1.0, 1.0, 1.0, 1.0, 1.0, 1.0, 1.0, 1.0, 1.0, 1.0, 1.0, 1.0, 1.0, 1.0, 1.0, 1.0, 1.0, 1.0, 1.0, 1.0, 1.0, 1.0, 1.0, 1.0, 1.0, 1.0, 1.0, 1.0, 1.0, 1.0, 1.0, 1.0, 1.0, 1.0, 1.0, 1.0, 1.0, 1.0, 1.0, 1.0, 1.0, 1.0, 1.0, 1.0, 1.0, 1.0, 1.0, 1.0, 1.0, 1.0, 1.0, 1.0, 1.0, 1.0, 1.0, 1.0, 1.0, 1.0, 1.0, 1.0, 1.0, 1.0, 1.0, 1.0, 1.0, 1.0, 1.0, 1.0, 1.0, 1.0, 1.0, 1.0, 1.0, 1.0, 1.0, 1.0, 1.0, 1.0, 1.0, 1.0, 1.0, 1.0, 1.0, 1.0, 1.0, 1.0, 1.0, 1.0, 1.0, 1.0, 1.0, 1.0, 1.0, 1.0, 1.0, 1.0, 1.0, 1.0, 1.0, 1.0, 1.0, 1.0, 1.0, 1.0, 1.0, 1.0, 1.0, 1.0, 1.0, 1.0, 1.0, 1.0, 1.0, 1.0, 1.0, 1.0, 1.0, 1.0, 1.0, 1.0, 1.0, 1.0, 1.0, 1.0, 1.0, 1.0, 1.0, 1.0, 1.0, 1.0, 1.0, 1.0, 1.0, 1.0, 1.0, 1.0, 1.0, 1.0, 1.0, 1.0, 1.0, 1.0, 1.0, 1.0, 1.0, 1.0, 1.0, 1.0, 1.0, 1.0, 1.0, 1.0, 1.0, 1.0, 1.0, 1.0, 1.0, 1.0, 1.0, 1.0, 1.0, 1.0, 1.0, 1.0, 1.0, 1.0, 1.0, 1.0, 1.0, 1.0, 1.0, 1.0, 1.0, 1.0, 1.0, 1.0, 1.0, 1.0, 1.0, 1.0, 1.0, 1.0, 1.0, 1.0, 1.0, 1.0, 1.0, 1.0, 1.0, 1.0, 1.0, 1.0, 1.0, 1.0, 1.0, 1.0, 1.0, 1.0, 1.0, 1.0, 1.0, 1.0, 1.0, 1.0, 1.0, 1.0, 1.0, 1.0, 1.0, 1.0, 1.0, 1.0, 1.0, 1.0, 1.0, 1.0, 1.0, 1.0, 1.0, 1.0, 1.0, 1.0, 1.0, 1.0, 1.0, 1.0, 1.0, 1.0, 1.0, 1.0, 1.0, 1.0, 1.0, 1.0, 1.0, 1.0, 1.0, 1.0, 1.0, 1.0, 1.0, 1.0, 1.0, 1.0, 1.0, 1.0, 1.0, 1.0, 1.0, 1.0, 1.0, 1.0, 1.0, 1.0, 1.0, 1.0, 1.0, 1.0, 1.0, 1.0, 1.0, 1.0, 1.0, 1.0, 1.0, 1.0, 1.0, 1.0, 1.0, 1.0, 1.0, 1.0, 1.0, 1.0, 1.0, 1.0, 1.0, 1.0, 1.0, 1.0, 1.0, 1.0, 1.0, 1.0, 1.0, 1.0, 1.0, 1.0, 1.0, 1.0, 1.0, 1.0, 1.0, 1.0, 1.0, 1.0, 1.0, 1.0, 1.0, 1.0, 1.0, 1.0, 1.0, 1.0, 1.0, 1.0, 1.0, 1.0, 1.0, 1.0, 1.0, 1.0, 1.0, 1.0, 1.0, 1.0, 1.0, 1.0, 1.0, 1.0, 1.0, 1.0, 1.0, 1.0, 1.0, 1.0, 1.0, 1.0, 1.0, 1.0, 1.0, 1.0, 1.0, 1.0, 1.0, 1.0, 1.0, 1.0, 1.0, 1.0, 1.0, 1.0, 1.0, 1.0, 1.0, 1.0, 1.0, 1.0, 1.0, 1.0, 1.0, 1.0, 1.0, 1.0, 1.0, 1.0, 1.0, 1.0, 1.0, 1.0, 1.0, 1.0, 1.0, 1.0, 1.0, 1.0, 1.0, 1.0, 1.0, 1.0, 1.0, 1.0, 1.0, 1.0, 1.0, 1.0, 1.0, 1.0, 1.0, 1.0, 1.0, 1.0, 1.0, 1.0, 1.0, 1.0, 1.0, 1.0, 1.0, 1.0, 1.0, 1.0, 1.0, 1.0, 1.0, 1.0, 1.0, 1.0, 1.0, 1.0, 1.0, 1.0, 1.0, 1.0, 1.0, 1.0, 1.0, 1.0, 1.0, 1.0, 1.0, 1.0, 1.0, 1.0, 1.0, 1.0, 1.0, 1.0, 1.0, 1.0, 1.0, 1.0, 1.0, 1.0, 1.0, 1.0, 1.0, 1.0, 1.0, 1.0, 1.0, 1.0, 1.0, 1.0, 1.0, 1.0, 1.0, 1.0, 1.0, 1.0, 1.0, 1.0, 1.0, 1.0, 1.0, 1.0, 1.0, 1.0, 1.0, 1.0, 1.0, 1.0, 1.0, 1.0, 1.0, 1.0, 1.0, 1.0, 1.0, 1.0, 1.0, 1.0, 1.0, 1.0, 1.0, 1.0, 1.0, 1.0, 1.0, 1.0, 1.0, 1.0, 1.0, 1.0, 1.0, 1.0, 1.0, 1.0, 1.0, 1.0, 1.0, 1.0, 1.0, 1.0, 1.0, 1.0, 1.0, 1.0, 1.0, 1.0, 1.0, 1.0, 1.0, 1.0, 1.0, 1.0, 1.0, 1.0, 1.0, 1.0, 1.0, 1.0, 1.0, 1.0, 1.0, 1.0, 1.0, 1.0, 1.0, 1.0, 1.0, 1.0, 1.0, 1.0, 1.0, 1.0, 1.0, 1.0, 1.0, 1.0, 1.0, 1.0, 1.0, 1.0, 1.0, 1.0, 1.0, 1.0, 1.0, 1.0, 1.0, 1.0, 1.0, 1.0, 1.0, 1.0, 1.0, 1.0, 1.0, 1.0, 1.0, 1.0, 1.0, 1.0, 1.0, 1.0, 1.0, 1.0, 1.0, 1.0, 1.0, 1.0, 1.0, 1.0, 1.0, 1.0, 1.0, 1.0, 1.0, 1.0, 1.0, 1.0, 1.0, 1.0, 1.0, 1.0, 1.0, 1.0, 1.0, 1.0, 1.0, 1.0, 1.0, 1.0, 1.0, 1.0, 1.0, 1.0, 1.0, 1.0, 1.0, 1.0, 1.0, 1.0, 1.0, 1.0, 1.0, 1.0, 1.0, 1.0, 1.0, 1.0, 1.0, 1.0, 1.0, 1.0, 1.0, 1.0, 1.0, 1.0, 1.0, 1.0, 1.0, 1.0, 1.0, 1.0, 1.0, 1.0, 1.0, 1.0, 1.0, 1.0, 1.0, 1.0, 1.0, 1.0, 1.0, 1.0, 1.0, 1.0, 1.0, 1.0, 1.0, 1.0, 1.0, 1.0, 1.0, 1.0, 1.0, 1.0, 1.0, 1.0, 1.0, 1.0, 1.0, 1.0, 1.0, 1.0, 1.0, 1.0, 1.0, 1.0, 1.0, 1.0, 1.0, 1.0, 1.0, 1.0, 1.0, 1.0, 1.0, 1.0, 1.0, 1.0, 1.0, 1.0, 1.0, 1.0, 1.0, 1.0, 1.0, 1.0, 1.0, 1.0, 1.0, 1.0, 1.0, 1.0, 1.0, 1.0, 1.0, 1.0, 1.0, 1.0, 1.0, 1.0, 1.0, 1.0, 1.0, 1.0, 1.0, 1.0, 1.0, 1.0, 1.0, 1.0, 1.0, 1.0, 1.0, 1.0, 1.0, 1.0, 1.0, 1.0, 1.0, 1.0, 1.0, 1.0, 1.0, 1.0, 1.0, 1.0, 1.0, 1.0, 1.0, 1.0, 1.0, 1.0, 1.0, 1.0, 1.0, 1.0, 1.0, 1.0, 1.0, 1.0, 1.0, 1.0, 1.0, 1.0, 1.0, 1.0, 1.0, 1.0, 1.0, 1.0, 1.0, 1.0, 1.0, 1.0, 1.0, 1.0, 1.0, 1.0, 1.0, 1.0, 1.0, 1.0, 1.0, 1.0, 1.0, 1.0, 1.0, 1.0, 1.0, 1.0, 1.0, 1.0, 1.0, 1.0, 1.0, 1.0, 1.0, 1.0, 1.0, 1.0, 1.0, 1.0, 1.0, 1.0, 1.0, 1.0, 1.0, 1.0, 1.0, 1.0, 1.0, 1.0, 1.0, 1.0, 1.0, 1.0, 1.0, 1.0, 1.0, 1.0, 1.0, 1.0, 1.0, 1.0, 1.0, 1.0, 1.0, 1.0, 1.0, 1.0, 1.0, 1.0, 1.0, 1.0, 1.0, 1.0, 1.0, 1.0, 1.0, 1.0, 1.0, 1.0, 1.0, 1.0, 1.0, 1.0, 1.0, 1.0, 1.0, 1.0, 1.0, 1.0, 1.0, 1.0, 1.0, 1.0, 1.0, 1.0, 1.0, 1.0, 1.0, 1.0, 1.0, 1.0, 1.0, 1.0, 1.0, 1.0, 1.0, 1.0, 1.0, 1.0, 1.0, 1.0, 1.0, 1.0, 1.0, 1.0, 1.0, 1.0, 1.0, 1.0, 1.0, 1.0, 1.0, 1.0, 1.0, 1.0, 1.0, 1.0, 1.0, 1.0, 1.0, 1.0, 1.0, 1.0, 1.0, 1.0, 1.0, 1.0, 1.0, 1.0, 1.0, 1.0, 1.0, 1.0, 1.0, 1.0, 1.0, 1.0, 1.0, 1.0, 1.0, 1.0, 1.0, 1.0, 1.0, 1.0, 1.0, 1.0, 1.0, 1.0, 1.0, 1.0, 1.0, 1.0, 1.0, 1.0, 1.0, 1.0, 1.0, 1.0, 1.0, 1.0, 1.0, 1.0, 1.0, 1.0, 1.0, 1.0, 1.0, 1.0, 1.0, 1.0, 1.0, 1.0, 1.0, 1.0, 1.0, 1.0, 1.0, 1.0, 1.0, 1.0, 1.0, 1.0, 1.0, 1.0, 1.0, 1.0, 1.0, 1.0, 1.0, 1.0, 1.0, 1.0, 1.0, 1.0, 1.0, 1.0, 1.0, 1.0, 1.0, 1.0, 1.0, 1.0, 1.0, 1.0, 1.0, 1.0, 1.0, 1.0, 1.0, 1.0, 1.0, 1.0, 1.0, 1.0, 1.0, 1.0, 1.0, 1.0, 1.0, 1.0, 1.0, 1.0, 1.0, 1.0, 1.0, 1.0, 1.0, 1.0, 1.0, 1.0, 1.0, 1.0, 1.0, 1.0, 1.0, 1.0, 1.0, 1.0, 1.0, 1.0, 1.0, 1.0, 1.0, 1.0, 1.0, 1.0, 1.0, 1.0, 1.0, 1.0, 1.0, 1.0, 1.0, 1.0, 1.0, 1.0, 1.0, 1.0, 1.0, 1.0, 1.0, 1.0, 1.0, 1.0, 1.0, 1.0, 1.0, 1.0, 1.0, 1.0, 1.0, 1.0, 1.0, 1.0, 1.0, 1.0, 1.0, 1.0, 1.0, 1.0, 1.0, 1.0, 1.0, 1.0, 1.0, 1.0, 1.0, 1.0, 1.0, 1.0, 1.0, 1.0, 1.0, 1.0, 1.0, 1.0, 1.0, 1.0, 1.0, 1.0, 1.0, 1.0, 1.0, 1.0, 1.0, 1.0, 1.0, 1.0, 1.0, 1.0, 1.0, 1.0, 1.0, 1.0, 1.0, 1.0, 1.0, 1.0, 1.0, 1.0, 1.0, 1.0, 1.0, 1.0, 1.0, 1.0, 1.0, 1.0, 1.0, 1.0, 1.0, 1.0, 1.0, 1.0, 1.0, 1.0, 1.0, 1.0, 1.0, 1.0, 1.0, 1.0, 1.0, 1.0, 1.0, 1.0, 1.0, 1.0, 1.0, 1.0, 1.0, 1.0, 1.0, 1.0, 1.0, 1.0, 1.0, 1.0, 1.0, 1.0, 1.0, 1.0, 1.0, 1.0, 1.0, 1.0, 1.0, 1.0, 1.0, 1.0, 1.0, 1.0, 1.0, 1.0, 1.0, 1.0, 1.0, 1.0, 1.0, 1.0, 1.0, 1.0, 1.0, 1.0, 1.0, 1.0, 1.0, 1.0, 1.0, 1.0, 1.0, 1.0, 1.0, 1.0, 1.0, 1.0, 1.0, 1.0, 1.0, 1.0, 1.0, 1.0, 1.0, 1.0, 1.0, 1.0, 1.0, 1.0, 1.0, 1.0, 1.0, 1.0, 1.0, 1.0, 1.0, 1.0, 1.0, 1.0, 1.0, 1.0, 1.0, 1.0, 1.0, 1.0, 1.0, 1.0, 1.0, 1.0, 1.0, 1.0, 1.0, 1.0, 1.0, 1.0, 1.0, 1.0, 1.0, 1.0, 1.0, 1.0, 1.0, 1.0, 1.0, 1.0, 1.0, 1.0, 1.0, 1.0, 1.0, 1.0, 1.0, 1.0, 1.0, 1.0, 1.0, 1.0, 1.0, 1.0, 1.0, 1.0, 1.0, 1.0, 1.0, 1.0, 1.0, 1.0, 1.0, 1.0, 1.0, 1.0, 1.0, 1.0, 1.0, 1.0, 1.0, 1.0, 1.0, 1.0, 1.0, 1.0, 1.0, 1.0, 1.0, 1.0, 1.0, 1.0, 1.0, 1.0, 1.0, 1.0, 1.0, 1.0, 1.0, 1.0, 1.0, 1.0, 1.0, 1.0, 1.0, 1.0, 1.0, 1.0, 1.0, 1.0, 1.0, 1.0, 1.0, 1.0, 1.0, 1.0, 1.0, 1.0, 1.0, 1.0, 1.0, 1.0, 1.0, 1.0, 1.0, 1.0, 1.0, 1.0, 1.0, 1.0, 1.0, 1.0, 1.0, 1.0, 1.0, 1.0, 1.0, 1.0, 1.0, 1.0, 1.0, 1.0, 1.0, 1.0, 1.0, 1.0, 1.0, 1.0, 1.0, 1.0, 1.0, 1.0, 1.0, 1.0, 1.0, 1.0, 1.0, 1.0, 1.0, 1.0, 1.0, 1.0, 1.0, 1.0, 1.0, 1.0, 1.0, 1.0, 1.0, 1.0, 1.0, 1.0, 1.0, 1.0, 1.0, 1.0, 1.0, 1.0, 1.0, 1.0, 1.0, 1.0, 1.0, 1.0, 1.0, 1.0, 1.0, 1.0, 1.0, 1.0, 1.0, 1.0, 1.0, 1.0, 1.0, 1.0, 1.0, 1.0, 1.0, 1.0, 1.0, 1.0, 1.0, 1.0, 1.0, 1.0, 1.0, 1.0, 1.0, 1.0, 1.0, 1.0, 1.0, 1.0, 1.0, 1.0, 1.0, 1.0, 1.0, 1.0, 1.0, 1.0, 1.0, 1.0, 1.0, 1.0, 1.0, 1.0, 1.0, 1.0, 1.0, 1.0, 1.0, 1.0, 1.0, 1.0, 1.0, 1.0, 1.0, 1.0, 1.0, 1.0, 1.0, 1.0, 1.0, 1.0, 1.0, 1.0, 1.0, 1.0, 1.0, 1.0, 1.0, 1.0, 1.0, 1.0, 1.0, 1.0, 1.0, 1.0, 1.0, 1.0, 1.0, 1.0, 1.0, 1.0, 1.0, 1.0, 1.0, 1.0, 1.0, 1.0, 1.0, 1.0, 1.0, 1.0, 1.0, 1.0, 1.0, 1.0, 1.0, 1.0, 1.0, 1.0, 1.0, 1.0, 1.0, 1.0, 1.0, 1.0, 1.0, 1.0, 1.0, 1.0, 1.0, 1.0, 1.0, 1.0, 1.0, 1.0, 1.0, 1.0, 1.0, 1.0, 1.0, 1.0, 1.0, 1.0, 1.0, 1.0, 1.0, 1.0, 1.0, 1.0, 1.0, 1.0, 1.0, 1.0, 1.0, 1.0, 1.0, 1.0, 1.0, 1.0, 1.0, 1.0, 1.0, 1.0, 1.0, 1.0, 1.0, 1.0, 1.0, 1.0, 1.0, 1.0, 1.0, 1.0, 1.0, 1.0, 1.0, 1.0, 1.0, 1.0, 1.0, 1.0, 1.0, 1.0, 1.0, 1.0, 1.0, 1.0, 1.0, 1.0, 1.0, 1.0, 1.0, 1.0, 1.0, 1.0, 1.0, 1.0, 1.0, 1.0, 1.0, 1.0, 1.0, 1.0, 1.0, 1.0, 1.0, 1.0, 1.0, 1.0, 1.0, 1.0, 1.0, 1.0, 1.0, 1.0, 1.0, 1.0, 1.0, 1.0, 1.0, 1.0, 1.0, 1.0, 1.0, 1.0, 1.0, 1.0, 1.0, 1.0, 1.0, 1.0, 1.0, 1.0, 1.0, 1.0, 1.0, 1.0, 1.0, 1.0, 1.0, 1.0, 1.0, 1.0, 1.0, 1.0, 1.0, 1.0, 1.0, 1.0, 1.0, 1.0, 1.0, 1.0, 1.0, 1.0, 1.0, 1.0, 1.0, 1.0, 1.0, 1.0, 1.0, 1.0, 1.0, 1.0, 1.0, 1.0, 1.0, 1.0, 1.0, 1.0, 1.0, 1.0, 1.0, 1.0, 1.0, 1.0, 1.0, 1.0, 1.0, 1.0, 1.0, 1.0, 1.0, 1.0, 1.0, 1.0, 1.0, 1.0, 1.0, 1.0, 1.0, 1.0, 1.0, 1.0, 1.0, 1.0, 1.0, 1.0, 1.0, 1.0, 1.0, 1.0, 1.0, 1.0, 1.0, 1.0, 1.0, 1.0, 1.0, 1.0, 1.0, 1.0, 1.0, 1.0, 1.0, 1.0, 1.0, 1.0, 1.0, 1.0, 1.0, 1.0, 1.0, 1.0, 1.0, 1.0, 1.0, 1.0, 1.0, 1.0, 1.0, 1.0, 1.0, 1.0, 1.0, 1.0, 1.0, 1.0, 1.0, 1.0, 1.0, 1.0, 1.0, 1.0, 1.0, 1.0, 1.0, 1.0, 1.0, 1.0, 1.0, 1.0, 1.0, 1.0, 1.0, 1.0, 1.0, 1.0, 1.0, 1.0, 1.0, 1.0, 1.0, 1.0, 1.0, 1.0, 1.0, 1.0, 1.0, 1.0, 1.0, 1.0, 1.0, 1.0, 1.0, 1.0, 1.0, 1.0, 1.0, 1.0, 1.0, 1.0, 1.0, 1.0, 1.0, 1.0, 1.0, 1.0, 1.0, 1.0, 1.0, 1.0, 1.0, 1.0, 1.0, 1.0, 1.0, 1.0, 1.0, 1.0, 1.0, 1.0, 1.0, 1.0, 1.0, 1.0, 1.0, 1.0, 1.0, 1.0, 1.0, 1.0, 1.0, 1.0, 1.0, 1.0, 1.0, 1.0, 1.0, 1.0, 1.0, 1.0, 1.0, 1.0, 1.0, 1.0, 1.0, 1.0, 1.0, 1.0, 1.0, 1.0, 1.0, 1.0, 1.0, 1.0, 1.0, 1.0, 1.0, 1.0, 1.0, 1.0, 1.0, 1.0, 1.0, 1.0, 1.0, 1.0, 1.0, 1.0, 1.0, 1.0, 1.0, 1.0, 1.0, 1.0, 1.0, 1.0, 1.0, 1.0, 1.0, 1.0, 1.0, 1.0, 1.0, 1.0, 1.0, 1.0, 1.0, 1.0, 1.0, 1.0, 1.0, 1.0, 1.0, 1.0, 1.0, 1.0, 1.0, 1.0, 1.0, 1.0, 1.0, 1.0, 1.0, 1.0, 1.0, 1.0, 1.0, 1.0, 1.0, 1.0, 1.0, 1.0, 1.0, 1.0, 1.0, 1.0, 1.0, 1.0, 1.0, 1.0, 1.0, 1.0, 1.0, 1.0, 1.0, 1.0, 1.0, 1.0, 1.0, 1.0, 1.0, 1.0, 1.0, 1.0, 1.0, 1.0, 1.0, 1.0, 1.0, 1.0, 1.0, 1.0, 1.0, 1.0, 1.0, 1.0, 1.0, 1.0, 1.0, 1.0, 1.0, 1.0, 1.0, 1.0, 1.0, 1.0, 1.0, 1.0, 1.0, 1.0, 1.0, 1.0, 1.0, 1.0, 1.0, 1.0, 1.0, 1.0, 1.0, 1.0, 1.0, 1.0, 1.0, 1.0, 1.0, 1.0, 1.0, 1.0, 1.0, 1.0, 1.0, 1.0, 1.0, 1.0, 1.0, 1.0, 1.0, 1.0, 1.0, 1.0, 1.0, 1.0, 1.0, 1.0, 1.0, 1.0, 1.0, 1.0, 1.0, 1.0, 1.0, 1.0, 1.0, 1.0, 1.0, 1.0, 1.0, 1.0, 1.0, 1.0, 1.0, 1.0, 1.0, 1.0, 1.0, 1.0, 1.0, 1.0, 1.0, 1.0, 1.0, 1.0, 1.0, 1.0, 1.0, 1.0, 1.0, 1.0, 1.0, 1.0, 1.0, 1.0, 1.0, 1.0, 1.0, 1.0, 1.0, 1.0, 1.0, 1.0, 1.0, 1.0, 1.0, 1.0, 1.0, 1.0, 1.0, 1.0, 1.0, 1.0, 1.0, 1.0, 1.0, 1.0, 1.0, 1.0, 1.0, 1.0, 1.0, 1.0, 1.0, 1.0, 1.0, 1.0, 1.0, 1.0, 1.0, 1.0, 1.0, 1.0, 1.0, 1.0, 1.0, 1.0, 1.0, 1.0, 1.0, 1.0, 1.0, 1.0, 1.0, 1.0, 1.0, 1.0, 1.0, 1.0, 1.0, 1.0, 1.0, 1.0, 1.0, 1.0, 1.0, 1.0, 1.0, 1.0, 1.0, 1.0, 1.0, 1.0, 1.0, 1.0, 1.0, 1.0, 1.0, 1.0, 1.0, 1.0, 1.0, 1.0, 1.0, 1.0, 1.0, 1.0, 1.0, 1.0, 1.0, 1.0, 1.0, 1.0, 1.0, 1.0, 1.0, 1.0, 1.0, 1.0, 1.0, 1.0, 1.0, 1.0, 1.0, 1.0, 1.0, 1.0, 1.0, 1.0, 1.0, 1.0, 1.0, 1.0, 1.0, 1.0, 1.0, 1.0, 1.0, 1.0, 1.0, 1.0, 1.0, 1.0, 1.0, 1.0, 1.0, 1.0, 1.0, 1.0, 1.0, 1.0, 1.0, 1.0, 1.0, 1.0, 1.0, 1.0, 1.0, 1.0, 1.0, 1.0, 1.0, 1.0, 1.0, 1.0, 1.0, 1.0, 1.0, 1.0, 1.0, 1.0, 1.0, 1.0, 1.0, 1.0, 1.0, 1.0, 1.0, 1.0, 1.0, 1.0, 1.0, 1.0, 1.0, 1.0, 1.0, 1.0, 1.0, 1.0, 1.0, 1.0, 1.0, 1.0, 1.0, 1.0, 1.0, 1.0, 1.0, 1.0, 1.0, 1.0, 1.0, 1.0, 1.0, 1.0, 1.0, 1.0, 1.0, 1.0, 1.0, 1.0, 1.0, 1.0, 1.0, 1.0, 1.0, 1.0, 1.0, 1.0, 1.0, 1.0, 1.0, 1.0, 1.0, 1.0, 1.0, 1.0, 1.0, 1.0, 1.0, 1.0, 1.0, 1.0, 1.0, 1.0, 1.0, 1.0, 1.0, 1.0, 1.0, 1.0, 1.0, 1.0, 1.0, 1.0, 1.0, 1.0, 1.0, 1.0, 1.0, 1.0, 1.0, 1.0, 1.0, 1.0, 1.0, 1.0, 1.0, 1.0, 1.0, 1.0, 1.0, 1.0, 1.0, 1.0, 1.0, 1.0, 1.0, 1.0, 1.0, 1.0, 1.0, 1.0, 1.0, 1.0, 1.0, 1.0, 1.0, 1.0, 1.0, 1.0, 1.0, 1.0, 1.0, 1.0, 1.0, 1.0, 1.0, 1.0, 1.0, 1.0, 1.0, 1.0, 1.0, 1.0, 1.0, 1.0, 1.0, 1.0, 1.0, 1.0, 1.0, 1.0, 1.0, 1.0, 1.0, 1.0, 1.0, 1.0, 1.0, 1.0, 1.0, 1.0, 1.0, 1.0, 1.0, 1.0, 1.0, 1.0, 1.0, 1.0, 1.0, 1.0, 1.0, 1.0, 1.0, 1.0, 1.0, 1.0, 1.0, 1.0, 1.0, 1.0, 1.0, 1.0, 1.0, 1.0, 1.0, 1.0, 1.0, 1.0, 1.0, 1.0, 1.0, 1.0, 1.0, 1.0, 1.0, 1.0, 1.0, 1.0, 1.0, 1.0, 1.0, 1.0, 1.0, 1.0, 1.0, 1.0, 1.0, 1.0, 1.0, 1.0, 1.0, 1.0, 1.0, 1.0, 1.0, 1.0, 1.0, 1.0, 1.0, 1.0, 1.0, 1.0, 1.0, 1.0, 1.0, 1.0, 1.0, 1.0, 1.0, 1.0, 1.0, 1.0, 1.0, 1.0, 1.0, 1.0, 1.0, 1.0, 1.0, 1.0, 1.0, 1.0, 1.0, 1.0, 1.0, 1.0, 1.0, 1.0, 1.0, 1.0, 1.0, 1.0, 1.0, 1.0, 1.0, 1.0, 1.0, 1.0, 1.0, 1.0, 1.0, 1.0, 1.0, 1.0, 1.0, 1.0, 1.0, 1.0, 1.0, 1.0, 1.0, 1.0, 1.0, 1.0, 1.0, 1.0, 1.0, 1.0, 1.0, 1.0, 1.0, 1.0, 1.0, 1.0, 1.0, 1.0, 1.0, 1.0, 1.0, 1.0, 1.0, 1.0, 1.0, 1.0, 1.0, 1.0, 1.0, 1.0, 1.0, 1.0, 1.0, 1.0, 1.0, 1.0, 1.0, 1.0, 1.0, 1.0, 1.0, 1.0, 1.0, 1.0, 1.0, 1.0, 1.0, 1.0, 1.0, 1.0, 1.0, 1.0, 1.0, 1.0, 1.0, 1.0, 1.0, 1.0, 1.0, 1.0, 1.0, 1.0, 1.0, 1.0, 1.0, 1.0, 1.0, 1.0, 1.0, 1.0, 1.0, 1.0, 1.0, 1.0, 1.0, 1.0, 1.0, 1.0, 1.0, 1.0, 1.0, 1.0, 1.0, 1.0, 1.0, 1.0, 1.0, 1.0, 1.0, 1.0, 1.0, 1.0, 1.0, 1.0, 1.0, 1.0, 1.0, 1.0, 1.0, 1.0, 1.0, 1.0, 1.0, 1.0, 1.0, 1.0, 1.0, 1.0, 1.0, 1.0, 1.0, 1.0, 1.0, 1.0, 1.0, 1.0, 1.0, 1.0, 1.0, 1.0, 1.0, 1.0, 1.0, 1.0, 1.0, 1.0, 1.0, 1.0, 1.0, 1.0, 1.0, 1.0, 1.0, 1.0, 1.0, 1.0, 1.0, 1.0, 1.0, 1.0, 1.0, 1.0, 1.0, 1.0, 1.0, 1.0, 1.0, 1.0, 1.0, 1.0, 1.0, 1.0, 1.0, 1.0, 1.0, 1.0, 1.0, 1.0, 1.0, 1.0, 1.0, 1.0, 1.0, 1.0, 1.0, 1.0, 1.0, 1.0, 1.0, 1.0, 1.0, 1.0, 1.0, 1.0, 1.0, 1.0, 1.0, 1.0, 1.0, 1.0, 1.0, 1.0, 1.0, 1.0, 1.0, 1.0, 1.0, 1.0, 1.0, 1.0, 1.0, 1.0, 1.0, 1.0, 1.0, 1.0, 1.0, 1.0, 1.0, 1.0, 1.0, 1.0, 1.0, 1.0, 1.0, 1.0, 1.0, 1.0, 1.0, 1.0, 1.0, 1.0, 1.0, 1.0, 1.0, 1.0, 1.0, 1.0, 1.0, 1.0, 1.0, 1.0, 1.0, 1.0, 1.0, 1.0, 1.0, 1.0, 1.0, 1.0, 1.0, 1.0, 1.0, 1.0, 1.0, 1.0, 1.0, 1.0, 1.0, 1.0, 1.0, 1.0, 1.0, 1.0, 1.0, 1.0, 1.0, 1.0, 1.0, 1.0, 1.0, 1.0, 1.0, 1.0, 1.0, 1.0, 1.0, 1.0, 1.0, 1.0, 1.0, 1.0, 1.0, 1.0, 1.0, 1.0, 1.0, 1.0, 1.0, 1.0, 1.0, 1.0, 1.0, 1.0, 1.0, 1.0, 1.0, 1.0, 1.0, 1.0, 1.0, 1.0, 1.0, 1.0, 1.0, 1.0, 1.0, 1.0, 1.0, 1.0, 1.0, 1.0, 1.0, 1.0, 1.0, 1.0, 1.0, 1.0, 1.0, 1.0, 1.0, 1.0, 1.0, 1.0, 1.0, 1.0, 1.0, 1.0, 1.0, 1.0, 1.0, 1.0, 1.0, 1.0, 1.0, 1.0, 1.0, 1.0, 1.0, 1.0, 1.0, 1.0, 1.0, 1.0, 1.0, 1.0, 1.0, 1.0, 1.0, 1.0, 1.0, 1.0, 1.0, 1.0, 1.0, 1.0, 1.0, 1.0, 1.0, 1.0, 1.0, 1.0, 1.0, 1.0, 1.0, 1.0, 1.0, 1.0, 1.0, 1.0, 1.0, 1.0, 1.0, 1.0, 1.0, 1.0, 1.0, 1.0, 1.0, 1.0, 1.0, 1.0, 1.0, 1.0, 1.0, 1.0, 1.0, 1.0, 1.0, 1.0, 1.0, 1.0, 1.0, 1.0, 1.0, 1.0, 1.0, 1.0, 1.0, 1.0, 1.0, 1.0, 1.0, 1.0, 1.0, 1.0, 1.0, 1.0, 1.0, 1.0, 1.0, 1.0, 1.0, 1.0, 1.0, 1.0, 1.0, 1.0, 1.0, 1.0, 1.0, 1.0, 1.0, 1.0, 1.0, 1.0, 1.0, 1.0, 1.0, 1.0, 1.0, 1.0, 1.0, 1.0, 1.0, 1.0, 1.0, 1.0, 1.0, 1.0, 1.0, 1.0, 1.0, 1.0, 1.0, 1.0, 1.0, 1.0, 1.0, 1.0, 1.0, 1.0, 1.0, 1.0, 1.0, 1.0, 1.0, 1.0, 1.0, 1.0, 1.0, 1.0, 1.0, 1.0, 1.0, 1.0, 1.0, 1.0, 1.0, 1.0, 1.0, 1.0, 1.0, 1.0, 1.0, 1.0, 1.0, 1.0, 1.0, 1.0, 1.0, 1.0, 1.0, 1.0, 1.0, 1.0, 1.0, 1.0, 1.0, 1.0, 1.0, 1.0, 1.0, 1.0, 1.0, 1.0, 1.0, 1.0, 1.0, 1.0, 1.0, 1.0, 1.0, 1.0, 1.0, 1.0, 1.0, 1.0, 1.0, 1.0, 1.0, 1.0, 1.0, 1.0, 1.0, 1.0, 1.0, 1.0, 1.0, 1.0, 1.0, 1.0, 1.0, 1.0, 1.0, 1.0, 1.0, 1.0, 1.0, 1.0, 1.0, 1.0, 1.0, 1.0, 1.0, 1.0, 1.0, 1.0, 1.0, 1.0, 1.0, 1.0, 1.0, 1.0, 1.0, 1.0, 1.0, 1.0, 1.0, 1.0, 1.0, 1.0, 1.0, 1.0, 1.0, 1.0, 1.0, 1.0, 1.0, 1.0, 1.0, 1.0, 1.0, 1.0, 1.0, 1.0, 1.0, 1.0, 1.0, 1.0, 1.0, 1.0, 1.0, 1.0, 1.0, 1.0, 1.0, 1.0, 1.0, 1.0, 1.0, 1.0, 1.0, 1.0, 1.0, 1.0, 1.0, 1.0, 1.0, 1.0, 1.0, 1.0, 1.0, 1.0, 1.0, 1.0, 1.0, 1.0, 1.0, 1.0, 1.0, 1.0, 1.0, 1.0, 1.0, 1.0, 1.0, 1.0, 1.0, 1.0, 1.0, 1.0, 1.0, 1.0, 1.0])
me_level_6.materials.append(mat_terrain)
me_level_6.materials.append(mat_dirt_wall)
me_level_6.use_paint_bone_selection = False
me_level_6.use_paint_mask = True
me_level_6.update()
me_level_6_tree_wall = bpy.data.meshes.new('level-6-tree-wall')
me_level_6_tree_wall.from_pydata([(-15.32, -39.1, 9.537e-07), (-15.32, -39.1, 26.0), (-15.32, -36.3, 3.815e-06), (-15.32, -36.3, 26.0), (-15.32, -34.69, 1.907e-06), (-15.32, -34.69, 5.0), (19.28, -34.69, 5.0), (19.28, -34.69, 1.907e-06), (19.28, -36.3, 26.0), (19.28, -36.3, 3.815e-06), (19.28, -39.1, 26.0), (19.28, -39.1, 9.537e-07), (-7.0, -10.5, 5.0), (-7.0, -10.5, 31.0), (3.5, -10.5, 31.0), (3.5, -10.5, 5.0), (-17.5, 35.0, 5.0), (-17.5, 35.0, 31.0), (14.0, 35.0, 31.0), (14.0, 35.0, 5.0), (-17.5, 0.0, 31.0), (-17.5, 0.0, 5.0), (14.0, 0.0, 5.0), (14.0, 0.0, 31.0)], [], [(5, 6, 7, 4), (3, 8, 9, 2), (1, 10, 11, 0), (13, 14, 15, 12), (22, 23, 18, 19), (20, 21, 16, 17), (13, 12, 21, 20), (15, 14, 23, 22)])
me_level_6_tree_wall.polygons.foreach_set('use_smooth', [True] * 8)
me_level_6_tree_wall.polygons.foreach_set('material_index', [2, 0, 1, 1, 1, 1, 1, 1])
_uv = me_level_6_tree_wall.uv_layers.new(name='UVMap')
_uv.uv.foreach_set('vector', [2.905, 0.9801, 1.183, 0.9801, 1.183, 0.01988, 2.905, 0.01988, -0.06899, 0.993, -0.9536, 0.993, -0.9536, 0.006976, -0.06899, 0.006976, 0.9895, 0.995, 0.1505, 0.995, 0.1505, 0.005037, 0.9895, 0.005036, 0.2271, 0.9955, -0.03657, 0.9955, -0.03657, 0.004521, 0.2271, 0.004521, -0.4095, 0.004521, -0.4095, 0.9955, -1.288, 0.9955, -1.288, 0.004521, 0.6, 0.9955, 0.6, 0.004521, 1.479, 0.004522, 1.479, 0.9955, 0.2271, 0.9955, 0.2271, 0.004521, 0.6, 0.004521, 0.6, 0.9955, -0.03657, 0.004521, -0.03657, 0.9955, -0.4095, 0.9955, -0.4095, 0.004521])
_ca = me_level_6_tree_wall.color_attributes.new('Attribute', 'BYTE_COLOR', 'CORNER')
_ca.data.foreach_set('color', [1.0, 1.0, 1.0, 1.0, 1.0, 1.0, 1.0, 1.0, 1.0, 1.0, 1.0, 1.0, 1.0, 1.0, 1.0, 1.0, 1.0, 1.0, 1.0, 1.0, 1.0, 1.0, 1.0, 1.0, 1.0, 1.0, 1.0, 1.0, 1.0, 1.0, 1.0, 1.0, 1.0, 1.0, 1.0, 1.0, 1.0, 1.0, 1.0, 1.0, 1.0, 1.0, 1.0, 1.0, 1.0, 1.0, 1.0, 1.0, 1.0, 1.0, 1.0, 1.0, 1.0, 1.0, 1.0, 1.0, 1.0, 1.0, 1.0, 1.0, 1.0, 1.0, 1.0, 1.0, 1.0, 1.0, 1.0, 1.0, 1.0, 1.0, 1.0, 1.0, 1.0, 1.0, 1.0, 1.0, 1.0, 1.0, 1.0, 1.0, 1.0, 1.0, 1.0, 1.0, 1.0, 1.0, 1.0, 1.0, 1.0, 1.0, 1.0, 1.0, 1.0, 1.0, 1.0, 1.0, 1.0, 1.0, 1.0, 1.0, 1.0, 1.0, 1.0, 1.0, 1.0, 1.0, 1.0, 1.0, 1.0, 1.0, 1.0, 1.0, 1.0, 1.0, 1.0, 1.0, 1.0, 1.0, 1.0, 1.0, 1.0, 1.0, 1.0, 1.0, 1.0, 1.0, 1.0, 1.0])
me_level_6_tree_wall.materials.append(mat_tree_wall)
me_level_6_tree_wall.materials.append(mat_tree_wall_solid)
me_level_6_tree_wall.materials.append(mat_blackberry_wall)
me_level_6_tree_wall.update()

# ---- objects
ob_level_6 = bpy.data.objects.new('level-6', me_level_6)
ob_level_6_tree_wall = bpy.data.objects.new('level-6-tree-wall', me_level_6_tree_wall)

# ---- transforms, parenting, visibility, modifiers, constraints
ob_level_6.location = (0.0, 0.0, 0.0)
_vg = ob_level_6.vertex_groups.new(name='Group')
_m = ob_level_6.modifiers.new('EdgeSplit', 'EDGE_SPLIT')
_m.use_edge_angle = False
ob_level_6_tree_wall.location = (0.0, 0.0, 0.0)

# ---- collection membership
col_collection.objects.link(ob_level_6)
col_collection.objects.link(ob_level_6_tree_wall)

# ---- scene / render settings (as saved in the file)
scene.frame_start = 1; scene.frame_end = 250; scene.frame_set(55)
scene.render.engine = 'CYCLES'
scene.render.fps = 30
scene.cycles.sampling_pattern = 'TABULATED_SOBOL'
scene.cycles.bake_type = 'DIFFUSE'
scene.view_settings.view_transform = 'Filmic'
bpy.context.view_layer.update()

# ---- added for rendering (the .blend has no active camera and no usable light): camera, sun
cam_auto = bpy.data.cameras.new('AutoCamera')
cam_auto.lens = 50.0
cam_auto.sensor_width = 36.0
cam_auto.clip_end = 1513.85
ob_auto_camera = bpy.data.objects.new('AutoCamera', cam_auto)
scene.collection.objects.link(ob_auto_camera)
ob_auto_camera.location = (87.1486, -105.56, 78.5076)
ob_auto_camera.rotation_euler = (1.09748, -7.21219e-08, 0.694738)
scene.camera = ob_auto_camera
light_auto_sun = bpy.data.lights.new('AutoSun', 'SUN')
light_auto_sun.energy = 3.0
light_auto_sun.angle = 0.0523599
ob_auto_sun = bpy.data.objects.new('AutoSun', light_auto_sun)
scene.collection.objects.link(ob_auto_sun)
ob_auto_sun.rotation_euler = (0.872665, 0.174533, 0.523599)
bpy.context.view_layer.update()
